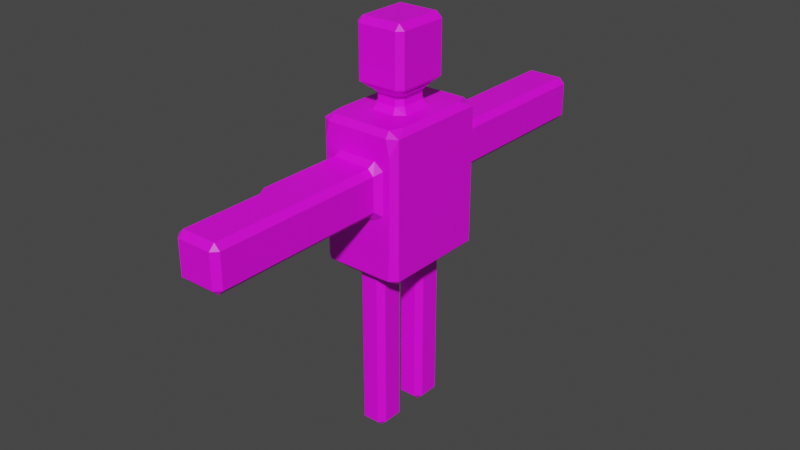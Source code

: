 # Source: robot.blend  (saved by Blender 3.4.6; exported with 4.5.12 LTS)
import bpy
from mathutils import Matrix  # noqa: F401  (used for matrix-valued properties, if any)

bpy.ops.wm.read_factory_settings(use_empty=True)
scene = bpy.context.scene
scene.name = 'Scene'

# ---- collections
col_robot = bpy.data.collections.new('Robot'); scene.collection.children.link(col_robot)

# ---- images (referenced by path relative to the original .blend; pixels are not part of the script)
import os
ASSET_DIR = os.environ.get("B2B_ASSET_DIR", "")  # directory of the original .blend (textures are referenced by path, not embedded)
HERE = os.path.dirname(os.path.abspath(__file__))  # packed textures are extracted next to this script under _unpacked/

def load_image(name, relpath, width, height, colorspace="sRGB"):
    """Load a texture the original file referenced (path relative to the .blend, or extracted next to this script)."""
    p = next((c for c in (os.path.join(HERE, relpath), os.path.join(ASSET_DIR, relpath)) if relpath and os.path.exists(c)), "")
    if p:
        img = bpy.data.images.load(p, check_existing=True)
        img.name = name
    else:  # same state as the original file: an image datablock whose file is absent (Cycles renders it pink)
        img = bpy.data.images.new(name, width, height)
        img.source = "FILE"
        img.filepath = "//" + (relpath or name)
    img.colorspace_settings.name = colorspace
    return img
img_teapot_png_001 = load_image('teapot.png.001', 'teapot.png', 1024, 1024, 'sRGB')
img_a3pal32_png_001 = load_image('a3pal32.png.001', 'a3pal32.png', 1024, 1024, 'sRGB')

# ---- materials (node trees are filled in below, after node groups)
mat_teapot = bpy.data.materials.new('teapot')
mat_teapot.alpha_threshold = 0.0
mat_teapot.use_transparent_shadow = False
mat_teapot.roughness = 0.5
mat_teapot.line_color = (0.0, 0.0, 0.0, 1.0)
mat_a3pal32 = bpy.data.materials.new('a3pal32')
mat_a3pal32.use_transparent_shadow = False

# ---- material node trees
mat_teapot.use_nodes = True; mat_teapot.node_tree.nodes.clear()
_N = mat_teapot.node_tree.nodes; _L = mat_teapot.node_tree.links
n0 = _N.new('ShaderNodeOutputMaterial'); n0.name = 'Material Output'; n0.location = (300, 300)
n1 = _N.new('ShaderNodeBsdfPrincipled'); n1.name = 'Principled BSDF'; n1.location = (10, 300)
n1.distribution = 'GGX'
n1.subsurface_method = 'RANDOM_WALK_SKIN'
n1.inputs[3].default_value = 1.45
n1.inputs[27].default_value = (0.0, 0.0, 0.0, 1.0)
n1.inputs[28].default_value = 1.0
n2 = _N.new('ShaderNodeTexImage'); n2.name = 'Image Texture'; n2.location = (-412, 233)
n2.image = img_teapot_png_001
_L.new(n1.outputs[0], n0.inputs[0])
_L.new(n2.outputs[0], n1.inputs[0])
n0.is_active_output = True
mat_a3pal32.use_nodes = True; mat_a3pal32.node_tree.nodes.clear()
_N = mat_a3pal32.node_tree.nodes; _L = mat_a3pal32.node_tree.links
n0 = _N.new('ShaderNodeBsdfPrincipled'); n0.name = 'Principled BSDF'; n0.location = (10, 300)
n0.distribution = 'GGX'
n0.subsurface_method = 'RANDOM_WALK_SKIN'
n0.inputs[3].default_value = 1.45
n0.inputs[27].default_value = (0.0, 0.0, 0.0, 1.0)
n0.inputs[28].default_value = 1.0
n1 = _N.new('ShaderNodeOutputMaterial'); n1.name = 'Material Output'; n1.location = (300, 300)
n2 = _N.new('ShaderNodeTexImage'); n2.name = 'Image Texture'; n2.location = (-366, 264)
n2.image = img_a3pal32_png_001
_L.new(n0.outputs[0], n1.inputs[0])
_L.new(n2.outputs[0], n0.inputs[0])
n1.is_active_output = True

# ---- world
world_world = bpy.data.worlds.new('World'); scene.world = world_world
world_world.use_nodes = True; world_world.node_tree.nodes.clear()
_N = world_world.node_tree.nodes; _L = world_world.node_tree.links
n0 = _N.new('ShaderNodeOutputWorld'); n0.name = 'World Output'; n0.location = (300, 300)
n1 = _N.new('ShaderNodeBackground'); n1.name = 'Background'; n1.location = (10, 300)
n1.inputs[0].default_value = (0.05088, 0.05088, 0.05088, 1.0)
_L.new(n1.outputs[0], n0.inputs[0])
n0.is_active_output = True
world_world.color = (0.05088, 0.05088, 0.05088)
world_world.use_sun_shadow = False
world_world.sun_shadow_jitter_overblur = 0.0

# ---- meshes
me_cube = bpy.data.meshes.new('Cube')
me_cube.from_pydata([(-0.4039, -1.0, 4.879), (-0.4039, -2.588, 4.879), (0.6288, 1.0, 5.088), (0.5622, 1.0, 5.388), (0.5401, 0.9, 5.488), (0.6288, 0.6747, 5.488), (0.7288, 0.9, 5.388), (0.6288, -1.0, 5.088), (0.7288, -0.9, 5.388), (0.6288, -0.6747, 5.488), (0.5401, -0.9, 5.488), (0.5622, -1.0, 5.388), (-0.6288, 1.0, 5.088), (-0.7288, 0.9, 5.388), (-0.6288, 0.6747, 5.488), (-0.5401, 0.9, 5.488), (-0.5622, 1.0, 5.388), (-0.6288, -1.0, 5.088), (-0.5622, -1.0, 5.388), (-0.5401, -0.9, 5.488), (-0.6288, -0.6747, 5.488), (-0.7288, -0.9, 5.388), (0.3039, 1.1, 4.092), (0.4039, 1.1, 4.192), (0.5039, 1.0, 4.106), (0.3279, 1.0, 3.992), (-0.3039, 1.1, 4.092), (-0.3279, 1.0, 3.992), (-0.5039, 1.0, 4.106), (-0.4039, 1.1, 4.192), (0.4039, 1.1, 4.779), (0.3039, 1.1, 4.879), (0.3439, 1.0, 4.979), (0.5039, 1.0, 4.854), (-0.4039, -1.1, 4.192), (-0.5039, -1.0, 4.106), (-0.3279, -1.0, 3.992), (-0.3039, -1.1, 4.092), (-0.4039, -1.05, 4.879), (-0.3439, -1.0, 4.979), (-0.5039, -1.0, 4.854), (0.4039, -1.1, 4.779), (0.5039, -1.0, 4.854), (0.3439, -1.0, 4.979), (0.3039, -1.1, 4.879), (0.4039, -1.1, 4.192), (0.3039, -1.1, 4.092), (0.3279, -1.0, 3.992), (0.5039, -1.0, 4.106), (-0.4039, 1.1, 4.779), (-0.5039, 1.0, 4.854), (-0.3439, 1.0, 4.979), (-0.3039, 1.1, 4.879), (0.3039, 2.688, 4.092), (0.4039, 2.688, 4.192), (0.4039, 2.488, 4.192), (0.3039, 2.488, 4.092), (-0.3039, 2.688, 4.092), (-0.3039, 2.488, 4.092), (-0.4039, 2.488, 4.192), (-0.4039, 2.688, 4.192), (0.4039, 2.688, 4.779), (0.3039, 2.688, 4.879), (0.3039, 2.488, 4.879), (0.4039, 2.488, 4.779), (-0.4039, -2.688, 4.192), (-0.4039, -2.488, 4.192), (-0.3039, -2.488, 4.092), (-0.3039, -2.688, 4.092), (-0.4039, -2.688, 4.779), (-0.3039, -2.688, 4.879), (-0.4039, -2.538, 4.879), (0.4039, -2.688, 4.779), (0.4039, -2.488, 4.779), (0.3039, -2.488, 4.879), (0.3039, -2.688, 4.879), (0.4039, -2.688, 4.192), (0.3039, -2.688, 4.092), (0.3039, -2.488, 4.092), (0.4039, -2.488, 4.192), (-0.4039, 2.688, 4.779), (-0.4039, 2.488, 4.779), (-0.3039, 2.488, 4.879), (-0.3039, 2.688, 4.879), (0.3039, 4.114, 4.092), (0.3039, 4.214, 4.192), (0.4039, 4.114, 4.192), (-0.3039, 4.114, 4.092), (-0.4039, 4.114, 4.192), (-0.3039, 4.214, 4.192), (0.4039, 4.114, 4.779), (0.3039, 4.214, 4.779), (0.3039, 4.114, 4.879), (-0.4039, -4.114, 4.192), (-0.3039, -4.114, 4.092), (-0.3039, -4.214, 4.192), (-0.4039, -4.114, 4.779), (-0.3039, -4.214, 4.779), (-0.3039, -4.114, 4.879), (0.4039, -4.114, 4.779), (0.3039, -4.114, 4.879), (0.3039, -4.214, 4.779), (0.4039, -4.114, 4.192), (0.3039, -4.214, 4.192), (0.3039, -4.114, 4.092), (-0.4039, 4.114, 4.779), (-0.3039, 4.114, 4.879), (-0.3039, 4.214, 4.779), (-0.6288, 0.8406, 2.92), (-0.7288, 0.9, 3.02), (-0.6288, 1.0, 3.655), (-0.5974, 1.0, 3.02), (-0.2921, 0.9, 2.92), (-0.6288, -0.8406, 2.92), (-0.2921, -0.9, 2.92), (-0.5974, -1.0, 3.02), (-0.6288, -1.0, 3.655), (-0.7288, -0.9, 3.02), (0.2921, 0.9, 2.92), (0.5974, 1.0, 3.02), (0.6288, 1.0, 3.655), (0.7288, 0.9, 3.02), (0.6288, 0.8406, 2.92), (0.6288, -1.0, 3.655), (0.5974, -1.0, 3.02), (0.2921, -0.9, 2.92), (0.6288, -0.8406, 2.92), (0.7288, -0.9, 3.02), (-0.3483, 0.7051, 2.92), (-0.2254, 0.8678, 2.92), (-0.1483, 0.7678, 2.82), (-0.2483, 0.6678, 2.82), (0.3483, -0.7051, 2.92), (0.2254, -0.8678, 2.92), (0.1483, -0.7678, 2.82), (0.2483, -0.6678, 2.82), (0.1483, 0.7678, 2.82), (0.2254, 0.8678, 2.92), (0.3483, 0.7051, 2.92), (0.2483, 0.6678, 2.82), (-0.3483, -0.7051, 2.92), (-0.2483, -0.6678, 2.82), (-0.1483, -0.7678, 2.82), (-0.2254, -0.8678, 2.92), (0.3483, 0.2118, 2.92), (0.1483, 0.1118, 2.92), (0.1483, 0.2118, 2.82), (0.2483, 0.3118, 2.82), (-0.3483, 0.2118, 2.92), (-0.2483, 0.3118, 2.82), (-0.1483, 0.2118, 2.82), (-0.1483, 0.1118, 2.92), (-0.3483, -0.2145, 2.92), (-0.1483, -0.1145, 2.92), (-0.1483, -0.2145, 2.82), (-0.2483, -0.3145, 2.82), (0.3483, -0.2145, 2.92), (0.2483, -0.3145, 2.82), (0.1483, -0.2145, 2.82), (0.1483, -0.1145, 2.92), (0.1483, 0.7678, 1.38), (0.1483, 0.7678, 1.58), (0.2483, 0.6678, 1.58), (0.2483, 0.6678, 1.38), (-0.1483, 0.7678, 1.38), (-0.2483, 0.6678, 1.38), (-0.2483, 0.6678, 1.58), (-0.1483, 0.7678, 1.58), (-0.1483, -0.7678, 1.38), (-0.1483, -0.7678, 1.58), (-0.2483, -0.6678, 1.58), (-0.2483, -0.6678, 1.38), (0.1483, -0.7678, 1.38), (0.2483, -0.6678, 1.38), (0.2483, -0.6678, 1.58), (0.1483, -0.7678, 1.58), (0.2483, 0.3118, 1.38), (0.2483, 0.3118, 1.58), (0.1483, 0.2118, 1.58), (0.1483, 0.2118, 1.38), (-0.2483, 0.3118, 1.38), (-0.1483, 0.2118, 1.38), (-0.1483, 0.2118, 1.58), (-0.2483, 0.3118, 1.58), (-0.2483, -0.3145, 1.38), (-0.2483, -0.3145, 1.58), (-0.1483, -0.2145, 1.58), (-0.1483, -0.2145, 1.38), (0.2483, -0.3145, 1.38), (0.1483, -0.2145, 1.38), (0.1483, -0.2145, 1.58), (0.2483, -0.3145, 1.58), (0.1483, 0.7678, -0.005182), (0.2483, 0.6678, -0.005182), (0.1483, 0.6678, -0.1052), (-0.1483, 0.7678, -0.005182), (-0.1483, 0.6678, -0.1052), (-0.2483, 0.6678, -0.005182), (-0.1483, -0.7678, -0.005182), (-0.2483, -0.6678, -0.005182), (-0.1483, -0.6678, -0.1052), (0.1483, -0.7678, -0.005182), (0.1483, -0.6678, -0.1052), (0.2483, -0.6678, -0.005182), (0.2483, 0.3118, -0.005182), (0.1483, 0.2118, -0.005182), (0.1483, 0.3118, -0.1052), (-0.2483, 0.3118, -0.005182), (-0.1483, 0.3118, -0.1052), (-0.1483, 0.2118, -0.005182), (-0.2483, -0.3145, -0.005182), (-0.1483, -0.2145, -0.005182), (-0.1483, -0.3145, -0.1052), (0.2483, -0.3145, -0.005182), (0.1483, -0.3145, -0.1052), (0.1483, -0.2145, -0.005182), (0.1643, -0.3157, 5.588), (0.2113, -0.4157, 5.488), (0.3643, -0.2849, 5.488), (0.2643, -0.2157, 5.588), (-0.1643, -0.3157, 5.588), (-0.2643, -0.2157, 5.588), (-0.3643, -0.2849, 5.488), (-0.2113, -0.4157, 5.488), (0.2643, 0.2157, 5.588), (0.3643, 0.2849, 5.488), (0.2113, 0.4157, 5.488), (0.1643, 0.3157, 5.588), (-0.2643, 0.2157, 5.588), (-0.1643, 0.3157, 5.588), (-0.2113, 0.4157, 5.488), (-0.3643, 0.2849, 5.488), (0.2179, -0.4157, 5.845), (0.1643, -0.3157, 5.745), (0.2643, -0.2157, 5.745), (0.3643, -0.279, 5.845), (-0.2179, -0.4157, 5.845), (-0.3643, -0.279, 5.845), (-0.2643, -0.2157, 5.745), (-0.1643, -0.3157, 5.745), (0.3643, 0.279, 5.845), (0.2643, 0.2157, 5.745), (0.1643, 0.3157, 5.745), (0.2179, 0.4157, 5.845), (-0.3643, 0.279, 5.845), (-0.2179, 0.4157, 5.845), (-0.1643, 0.3157, 5.745), (-0.2643, 0.2157, 5.745), (0.3484, -0.5334, 5.945), (0.2329, -0.4334, 5.845), (0.3484, -0.2603, 5.845), (0.4484, -0.4334, 5.945), (-0.3484, -0.5334, 5.945), (-0.4484, -0.4334, 5.945), (-0.3484, -0.2603, 5.845), (-0.2329, -0.4334, 5.845), (0.4484, 0.4334, 5.945), (0.3484, 0.2603, 5.845), (0.2329, 0.4334, 5.845), (0.3484, 0.5334, 5.945), (-0.4484, 0.4334, 5.945), (-0.3484, 0.5334, 5.945), (-0.2329, 0.4334, 5.845), (-0.3484, 0.2603, 5.845), (0.3484, -0.5334, 6.841), (0.4484, -0.4334, 6.841), (0.3484, -0.4334, 6.941), (-0.3484, -0.5334, 6.841), (-0.3484, -0.4334, 6.941), (-0.4484, -0.4334, 6.841), (0.4484, 0.4334, 6.841), (0.3484, 0.5334, 6.841), (0.3484, 0.4334, 6.941), (-0.4484, 0.4334, 6.841), (-0.3484, 0.4334, 6.941), (-0.3484, 0.5334, 6.841)], [], [(11, 18, 39, 43), (9, 5, 225, 218), (14, 20, 222, 231), (4, 15, 230, 226), (30, 23, 55, 64), (38, 34, 66, 71), (119, 111, 27, 25), (44, 38, 71, 74), (110, 12, 50, 28), (19, 10, 217, 223), (121, 6, 8, 127), (117, 21, 13, 109), (22, 26, 58, 56), (83, 62, 92, 106), (75, 70, 98, 100), (38, 71, 1, 0), (53, 57, 87, 84), (29, 49, 81, 59), (115, 124, 47, 36), (52, 31, 63, 82), (37, 46, 78, 67), (148, 152, 140, 113, 108, 128), (103, 101, 97, 95), (68, 77, 104, 94), (61, 54, 86, 90), (69, 65, 93, 96), (76, 72, 99, 102), (89, 107, 91, 85), (60, 80, 105, 88), (143, 133, 125, 114), (126, 132, 156, 144, 138, 122), (118, 137, 129, 112), (154, 158, 190, 186), (130, 136, 161, 167), (164, 160, 192, 195), (163, 176, 204, 193), (180, 165, 197, 207), (149, 131, 166, 183), (134, 142, 169, 175), (141, 155, 185, 170), (139, 147, 177, 162), (151, 145, 159, 153), (157, 135, 174, 191), (214, 202, 200, 212), (220, 216, 233, 239), (196, 194, 206, 208), (188, 173, 203, 213), (172, 168, 198, 201), (171, 184, 210, 199), (179, 181, 209, 205), (187, 189, 215, 211), (236, 232, 249, 255), (17, 116, 35, 40), (123, 7, 42, 48), (16, 3, 32, 51), (243, 245, 262, 258), (228, 221, 238, 247), (227, 229, 246, 242), (219, 224, 241, 234), (272, 274, 268, 266), (235, 240, 257, 250), (252, 248, 264, 267), (244, 237, 254, 263), (260, 253, 269, 273), (259, 261, 275, 271), (251, 256, 270, 265), (146, 150, 182, 178), (45, 41, 73, 79), (2, 3, 4, 5, 6), (7, 8, 9, 10, 11), (12, 13, 14, 15, 16), (17, 18, 19, 20, 21), (22, 23, 24, 25), (26, 27, 28, 29), (30, 31, 32, 33), (34, 35, 36, 37), (38, 39, 40), (41, 42, 43, 44), (45, 46, 47, 48), (49, 50, 51, 52), (53, 54, 55, 56), (57, 58, 59, 60), (61, 62, 63, 64), (65, 66, 67, 68), (69, 70, 71), (72, 73, 74, 75), (76, 77, 78, 79), (80, 81, 82, 83), (84, 85, 86), (87, 88, 89), (90, 91, 92), (93, 94, 95), (96, 97, 98), (99, 100, 101), (102, 103, 104), (105, 106, 107), (108, 109, 110, 111, 112), (113, 114, 115, 116, 117), (118, 119, 120, 121, 122), (123, 124, 125, 126, 127), (128, 129, 130, 131), (132, 133, 134, 135), (136, 137, 138, 139), (140, 141, 142, 143), (144, 145, 146, 147), (148, 149, 150, 151), (152, 153, 154, 155), (156, 157, 158, 159), (160, 161, 162, 163), (164, 165, 166, 167), (168, 169, 170, 171), (172, 173, 174, 175), (176, 177, 178, 179), (180, 181, 182, 183), (184, 185, 186, 187), (188, 189, 190, 191), (192, 193, 194), (195, 196, 197), (198, 199, 200), (201, 202, 203), (204, 205, 206), (207, 208, 209), (210, 211, 212), (213, 214, 215), (216, 217, 218, 219), (220, 221, 222, 223), (224, 225, 226, 227), (228, 229, 230, 231), (232, 233, 234, 235), (236, 237, 238, 239), (240, 241, 242, 243), (244, 245, 246, 247), (248, 249, 250, 251), (252, 253, 254, 255), (256, 257, 258, 259), (260, 261, 262, 263), (264, 265, 266), (267, 268, 269), (270, 271, 272), (273, 274, 275), (108, 113, 117, 109), (118, 112, 111, 119), (6, 121, 120, 2), (116, 17, 21, 117), (7, 123, 127, 8), (12, 110, 109, 13), (10, 19, 18, 11), (5, 9, 8, 6), (114, 125, 124, 115), (20, 14, 13, 21), (15, 4, 3, 16), (126, 122, 121, 127), (25, 27, 26, 22), (33, 24, 23, 30), (34, 38, 40, 35), (41, 45, 48, 42), (49, 29, 28, 50), (43, 39, 38, 44), (36, 47, 46, 37), (51, 32, 31, 52), (110, 28, 27, 111), (24, 120, 119, 25), (2, 33, 32, 3), (50, 12, 16, 51), (123, 48, 47, 124), (35, 116, 115, 36), (17, 40, 39, 18), (42, 7, 11, 43), (56, 58, 57, 53), (64, 55, 54, 61), (65, 69, 71, 66), (72, 76, 79, 73), (80, 60, 59, 81), (74, 71, 70, 75), (67, 78, 77, 68), (82, 63, 62, 83), (29, 59, 58, 26), (55, 23, 22, 56), (30, 64, 63, 31), (81, 49, 52, 82), (73, 41, 44, 74), (78, 46, 45, 79), (66, 34, 37, 67), (84, 87, 89, 85), (90, 86, 85, 91), (95, 97, 96, 93), (101, 103, 102, 99), (107, 89, 88, 105), (100, 98, 97, 101), (94, 104, 103, 95), (106, 92, 91, 107), (76, 102, 104, 77), (93, 65, 68, 94), (83, 106, 105, 80), (87, 57, 60, 88), (98, 70, 69, 96), (86, 54, 53, 84), (61, 90, 92, 62), (99, 72, 75, 100), (113, 140, 143, 114), (112, 129, 128, 108), (132, 126, 125, 133), (136, 130, 129, 137), (142, 134, 133, 143), (122, 138, 137, 118), (138, 144, 147, 139), (131, 149, 148, 128), (145, 151, 150, 146), (155, 141, 140, 152), (156, 132, 135, 157), (158, 154, 153, 159), (160, 164, 167, 161), (168, 172, 175, 169), (162, 177, 176, 163), (165, 180, 183, 166), (178, 182, 181, 179), (184, 171, 170, 185), (191, 174, 173, 188), (189, 187, 186, 190), (157, 191, 190, 158), (185, 155, 154, 186), (149, 183, 182, 150), (177, 147, 146, 178), (139, 162, 161, 136), (166, 131, 130, 167), (134, 175, 174, 135), (169, 142, 141, 170), (194, 196, 195, 192), (200, 202, 201, 198), (193, 204, 206, 194), (196, 208, 207, 197), (205, 209, 208, 206), (212, 200, 199, 210), (213, 203, 202, 214), (214, 212, 211, 215), (179, 205, 204, 176), (192, 160, 163, 193), (197, 165, 164, 195), (188, 213, 215, 189), (210, 184, 187, 211), (198, 168, 171, 199), (209, 181, 180, 207), (203, 173, 172, 201), (216, 220, 223, 217), (224, 219, 218, 225), (221, 228, 231, 222), (229, 227, 226, 230), (9, 218, 217, 10), (222, 20, 19, 223), (230, 15, 14, 231), (4, 226, 225, 5), (232, 236, 239, 233), (240, 235, 234, 241), (237, 244, 247, 238), (245, 243, 242, 246), (228, 247, 246, 229), (241, 224, 227, 242), (233, 216, 219, 234), (220, 239, 238, 221), (248, 252, 255, 249), (256, 251, 250, 257), (253, 260, 263, 254), (261, 259, 258, 262), (236, 255, 254, 237), (262, 245, 244, 263), (235, 250, 249, 232), (257, 240, 243, 258), (266, 268, 267, 264), (272, 266, 265, 270), (268, 274, 273, 269), (274, 272, 271, 275), (260, 273, 275, 261), (270, 256, 259, 271), (264, 248, 251, 265), (252, 267, 269, 253), (144, 156, 159, 145), (152, 148, 151, 153), (2, 120, 24, 33)])
me_cube.polygons.foreach_set('material_index', [0, 0, 0, 0, 1, 1, 0, 1, 0, 0, 0, 0, 1, 1, 1, 1, 1, 1, 0, 1, 1, 0, 1, 1, 1, 1, 1, 1, 1, 0, 0, 0, 0, 0, 0, 0, 0, 0, 0, 0, 0, 0, 0, 0, 0, 0, 0, 0, 0, 0, 0, 0, 0, 0, 0, 0, 0, 0, 0, 1, 0, 1, 0, 1, 1, 1, 0, 1, 0, 0, 0, 0, 0, 0, 0, 0, 0, 0, 0, 0, 1, 1, 1, 1, 1, 1, 1, 1, 1, 1, 1, 1, 1, 1, 1, 1, 0, 0, 0, 0, 0, 0, 0, 0, 0, 0, 0, 0, 0, 0, 0, 0, 0, 0, 0, 0, 0, 0, 0, 0, 0, 0, 0, 0, 0, 0, 0, 0, 0, 0, 0, 0, 0, 0, 0, 0, 1, 1, 1, 1, 0, 0, 0, 0, 0, 0, 0, 0, 0, 0, 0, 0, 0, 0, 0, 0, 0, 0, 0, 0, 0, 0, 0, 0, 0, 0, 0, 0, 1, 1, 1, 1, 1, 1, 1, 1, 1, 1, 1, 1, 1, 1, 1, 1, 1, 1, 1, 1, 1, 1, 1, 1, 1, 1, 1, 1, 1, 1, 1, 0, 0, 0, 0, 0, 0, 0, 0, 0, 0, 0, 0, 0, 0, 0, 0, 0, 0, 0, 0, 0, 0, 0, 0, 0, 0, 0, 0, 0, 0, 0, 0, 0, 0, 0, 0, 0, 0, 0, 0, 0, 0, 0, 0, 0, 0, 0, 0, 0, 0, 0, 0, 0, 0, 0, 0, 0, 0, 0, 0, 0, 0, 0, 0, 0, 0, 0, 0, 1, 1, 1, 1, 1, 1, 1, 1, 0, 0, 0])
_uv = me_cube.uv_layers.new(name='UVMap')
_uv.uv.foreach_set('vector', [0.3121, 0.5719, 0.1844, 0.5719, 0.2092, 0.5254, 0.2873, 0.5254, 0.3424, 0.4818, 0.3424, 0.3286, 0.3724, 0.3728, 0.3724, 0.4375, 0.4852, 0.3286, 0.4852, 0.4818, 0.4551, 0.4375, 0.4551, 0.3728, 0.3524, 0.303, 0.4751, 0.303, 0.4378, 0.358, 0.3898, 0.358, 0.409, 0.8723, 0.3424, 0.8723, 0.3424, 0.7146, 0.409, 0.7146, 0.08933, 0.9425, 0.01135, 0.9368, 0.01135, 0.7792, 0.08933, 0.7735, 0.01493, 0.303, 0.1506, 0.303, 0.12, 0.4133, 0.04553, 0.4133, 0.7831, 0.303, 0.8634, 0.2973, 0.8634, 0.4663, 0.7831, 0.4606, 0.1542, 0.3751, 0.1542, 0.5378, 0.14, 0.5112, 0.14, 0.4262, 0.4751, 0.5073, 0.3524, 0.5073, 0.3898, 0.4523, 0.4378, 0.4523, 0.4428, 0.01135, 0.4428, 0.2803, 0.2384, 0.2803, 0.2384, 0.01135, 0.2157, 0.01135, 0.2157, 0.2803, 0.01135, 0.2803, 0.01135, 0.01135, 0.6686, 0.6452, 0.5996, 0.6452, 0.5996, 0.4875, 0.6686, 0.4875, 0.5769, 0.4648, 0.5079, 0.4648, 0.5079, 0.303, 0.5769, 0.303, 0.7831, 0.4833, 0.8521, 0.4833, 0.8521, 0.6452, 0.7831, 0.6452, 0.875, 0.75, 0.875, 0.75, 0.875, 0.75, 0.875, 0.75, 0.6686, 0.4648, 0.5996, 0.4648, 0.5996, 0.303, 0.6686, 0.303, 0.1007, 0.5946, 0.1673, 0.5946, 0.1673, 0.7522, 0.1007, 0.7522, 0.1804, 0.303, 0.3161, 0.303, 0.2855, 0.4133, 0.211, 0.4133, 0.5769, 0.6452, 0.5079, 0.6452, 0.5079, 0.4875, 0.5769, 0.4875, 0.6913, 0.303, 0.7603, 0.303, 0.7603, 0.4606, 0.6913, 0.4606, 0.4974, 0.08949, 0.4974, 0.1379, 0.4974, 0.1936, 0.4655, 0.209, 0.4655, 0.0181, 0.4974, 0.03349, 0.6873, 0.8613, 0.6207, 0.8613, 0.6207, 0.7923, 0.6873, 0.7923, 0.6913, 0.4833, 0.7603, 0.4833, 0.7603, 0.6452, 0.6913, 0.6452, 0.409, 0.6919, 0.3424, 0.6919, 0.3424, 0.53, 0.409, 0.53, 0.07797, 0.7564, 0.01135, 0.7564, 0.01135, 0.5946, 0.07797, 0.5946, 0.19, 0.7749, 0.2566, 0.7749, 0.2566, 0.9368, 0.19, 0.9368, 0.7766, 0.8613, 0.71, 0.8613, 0.71, 0.7923, 0.7766, 0.7923, 0.1007, 0.7749, 0.1673, 0.7749, 0.1673, 0.9368, 0.1007, 0.9368, 0.5113, 0.2121, 0.5625, 0.2121, 0.5701, 0.2157, 0.5038, 0.2157, 0.6083, 0.209, 0.5765, 0.1936, 0.5765, 0.1379, 0.5765, 0.08949, 0.5765, 0.03349, 0.6083, 0.0181, 0.5701, 0.01135, 0.5625, 0.01501, 0.5113, 0.01501, 0.5038, 0.01135, 0.9716, 0.6237, 0.9379, 0.6237, 0.9379, 0.4829, 0.9716, 0.4829, 0.5416, 0.9886, 0.5079, 0.9886, 0.5079, 0.8478, 0.5416, 0.8478, 0.5416, 0.8251, 0.5079, 0.8251, 0.5079, 0.6679, 0.5416, 0.6679, 0.4721, 0.6873, 0.4317, 0.6873, 0.4317, 0.53, 0.4721, 0.53, 0.9152, 0.4602, 0.8748, 0.4602, 0.8748, 0.303, 0.9152, 0.303, 0.9152, 0.6237, 0.8748, 0.6237, 0.8748, 0.4829, 0.9152, 0.4829, 0.598, 0.9886, 0.5643, 0.9886, 0.5643, 0.8478, 0.598, 0.8478, 0.9149, 0.9672, 0.8748, 0.9672, 0.8748, 0.8264, 0.9149, 0.8264, 0.4721, 0.8508, 0.4317, 0.8508, 0.4317, 0.71, 0.4721, 0.71, 0.5201, 0.1008, 0.5538, 0.1008, 0.5538, 0.1265, 0.5201, 0.1265, 0.3195, 0.9153, 0.2793, 0.9153, 0.2793, 0.7745, 0.3195, 0.7745, 0.5556, 0.2384, 0.5556, 0.2786, 0.5219, 0.2786, 0.5219, 0.2384, 0.8718, 0.01135, 0.8718, 0.04866, 0.854, 0.04866, 0.854, 0.01135, 0.4655, 0.2384, 0.4992, 0.2384, 0.4992, 0.2789, 0.4655, 0.2789, 0.3195, 0.7518, 0.2793, 0.7518, 0.2793, 0.5946, 0.3195, 0.5946, 0.598, 0.8251, 0.5643, 0.8251, 0.5643, 0.6679, 0.598, 0.6679, 0.9149, 0.8036, 0.8748, 0.8036, 0.8748, 0.6464, 0.9149, 0.6464, 0.9713, 0.8036, 0.9376, 0.8036, 0.9376, 0.6464, 0.9713, 0.6464, 0.9716, 0.4602, 0.9379, 0.4602, 0.9379, 0.303, 0.9716, 0.303, 0.767, 0.1078, 0.8164, 0.1078, 0.8181, 0.1098, 0.7653, 0.1098, 0.1769, 0.5378, 0.1769, 0.3751, 0.191, 0.4262, 0.191, 0.5112, 0.3197, 0.3751, 0.3197, 0.5378, 0.3055, 0.5112, 0.3055, 0.4262, 0.1466, 0.5719, 0.01892, 0.5719, 0.04371, 0.5254, 0.1218, 0.5254, 0.8164, 0.01336, 0.767, 0.01336, 0.7653, 0.01135, 0.8181, 0.01135, 0.8421, 0.6679, 0.8421, 0.7169, 0.8243, 0.7169, 0.8243, 0.6679, 0.5961, 0.2384, 0.5961, 0.2757, 0.5783, 0.2757, 0.5783, 0.2384, 0.8171, 0.7923, 0.8171, 0.8413, 0.7993, 0.8413, 0.7993, 0.7923, 0.5572, 0.5363, 0.6967, 0.5363, 0.6967, 0.7098, 0.5572, 0.7098, 0.8331, 0.09224, 0.8331, 0.02888, 0.8313, 0.031, 0.8313, 0.09011, 0.7225, 0.6679, 0.8016, 0.6679, 0.8016, 0.7696, 0.7225, 0.7696, 0.7503, 0.02888, 0.7503, 0.09224, 0.7521, 0.09011, 0.7521, 0.031, 0.631, 0.1358, 0.7294, 0.1358, 0.7294, 0.2375, 0.631, 0.2375, 0.6207, 0.6679, 0.6998, 0.6679, 0.6998, 0.7696, 0.6207, 0.7696, 0.3437, 0.317, 0.5172, 0.317, 0.5172, 0.4963, 0.3437, 0.4963, 0.9713, 0.9672, 0.9376, 0.9672, 0.9376, 0.8264, 0.9713, 0.8264, 0.19, 0.5946, 0.2566, 0.5946, 0.2566, 0.7522, 0.19, 0.7522, 0.4542, 0.2462, 0.4542, 0.2803, 0.4428, 0.2916, 0.4172, 0.2916, 0.4428, 0.2916, 0.2271, 0.2462, 0.2384, 0.2803, 0.264, 0.2916, 0.2384, 0.2916, 0.2271, 0.2803, 0.0, 0.2462, 0.01135, 0.2803, 0.03694, 0.2916, 0.01135, 0.2916, 0.0, 0.2803, 0.2271, 0.2462, 0.2271, 0.2803, 0.2157, 0.2916, 0.1901, 0.2916, 0.2157, 0.2916, 0.6686, 0.6452, 0.68, 0.6452, 0.68, 0.6565, 0.6713, 0.6565, 0.5996, 0.6452, 0.5969, 0.6565, 0.5882, 0.6565, 0.5882, 0.6452, 0.4965, 0.6452, 0.5079, 0.6452, 0.5033, 0.6565, 0.4965, 0.6565, 0.2024, 0.4247, 0.202, 0.4232, 0.211, 0.4133, 0.2138, 0.4247, 0.2024, 0.514, 0.1992, 0.52, 0.191, 0.5112, 0.2941, 0.5027, 0.3055, 0.5112, 0.2973, 0.52, 0.2941, 0.514, 0.2941, 0.4247, 0.2828, 0.4247, 0.2855, 0.4133, 0.2945, 0.4232, 0.5882, 0.6452, 0.5882, 0.6565, 0.5814, 0.6565, 0.5769, 0.6452, 0.6686, 0.4762, 0.68, 0.4762, 0.68, 0.4875, 0.6686, 0.4875, 0.5996, 0.4762, 0.5996, 0.4875, 0.5882, 0.4875, 0.5882, 0.4762, 0.4965, 0.4762, 0.5079, 0.4762, 0.5079, 0.4875, 0.4965, 0.4875, 0.68, 0.4833, 0.68, 0.472, 0.6913, 0.472, 0.6913, 0.4833, 0.8634, 0.4833, 0.8521, 0.4833, 0.8634, 0.472, 0.7717, 0.4833, 0.7717, 0.472, 0.7831, 0.472, 0.7831, 0.4833, 0.7717, 0.4833, 0.7603, 0.4833, 0.7603, 0.472, 0.7717, 0.472, 0.5882, 0.4762, 0.5882, 0.4875, 0.5769, 0.4875, 0.5769, 0.4762, 0.6686, 0.303, 0.6686, 0.2916, 0.68, 0.303, 0.5996, 0.303, 0.5882, 0.303, 0.5996, 0.2916, 0.4965, 0.303, 0.5079, 0.2916, 0.5079, 0.303, 0.68, 0.6452, 0.6913, 0.6452, 0.6913, 0.6565, 0.8634, 0.6452, 0.8521, 0.6565, 0.8521, 0.6452, 0.7717, 0.6452, 0.7831, 0.6452, 0.7831, 0.6565, 0.7717, 0.6452, 0.7603, 0.6565, 0.7603, 0.6452, 0.5882, 0.303, 0.5769, 0.303, 0.5769, 0.2916, 0.0181, 0.0, 0.01135, 0.01135, 0.0, 0.08346, 0.0, 0.01135, 0.01135, 0.0, 0.209, 0.0, 0.2157, 0.0, 0.2271, 0.01135, 0.2271, 0.08346, 0.2157, 0.01135, 0.4428, 0.0, 0.4542, 0.01135, 0.4542, 0.08346, 0.4428, 0.01135, 0.4361, 0.0, 0.2271, 0.08346, 0.2271, 0.01135, 0.2384, 0.0, 0.2452, 0.0, 0.2384, 0.01135, 0.4974, 0.03349, 0.5064, 0.02523, 0.5087, 0.02636, 0.5087, 0.03772, 0.5715, 0.2038, 0.5625, 0.2121, 0.5538, 0.2007, 0.5651, 0.2007, 0.5538, 0.02636, 0.5625, 0.01501, 0.5715, 0.02326, 0.5651, 0.02636, 0.4974, 0.1936, 0.5087, 0.1894, 0.5087, 0.2007, 0.5064, 0.2019, 0.5651, 0.08949, 0.5538, 0.1008, 0.5538, 0.08949, 0.5651, 0.08949, 0.4974, 0.08949, 0.5087, 0.07814, 0.5087, 0.08949, 0.5087, 0.1008, 0.4974, 0.1379, 0.5087, 0.1265, 0.5087, 0.1379, 0.5087, 0.1493, 0.5651, 0.1379, 0.5651, 0.1379, 0.5538, 0.1379, 0.5538, 0.1265, 0.5079, 0.8251, 0.5079, 0.8365, 0.4965, 0.8365, 0.4965, 0.8251, 0.5416, 0.8251, 0.5529, 0.8251, 0.5529, 0.8365, 0.5416, 0.8365, 0.9262, 0.8036, 0.9262, 0.815, 0.9149, 0.815, 0.9149, 0.8036, 0.268, 0.7518, 0.2793, 0.7518, 0.2793, 0.7631, 0.268, 0.7631, 0.9826, 0.8036, 0.9826, 0.815, 0.9713, 0.815, 0.9713, 0.8036, 0.9262, 0.8036, 0.9376, 0.8036, 0.9376, 0.815, 0.9262, 0.815, 0.9829, 0.4602, 0.9829, 0.4715, 0.9716, 0.4715, 0.9716, 0.4602, 0.9265, 0.4602, 0.9379, 0.4602, 0.9379, 0.4715, 0.9265, 0.4715, 0.4992, 0.2271, 0.5106, 0.2384, 0.4992, 0.2384, 0.4655, 0.2271, 0.4655, 0.2384, 0.4542, 0.2384, 0.9262, 0.6464, 0.9149, 0.6464, 0.9149, 0.6351, 0.268, 0.5946, 0.2793, 0.5832, 0.2793, 0.5946, 0.5106, 0.2789, 0.4992, 0.2902, 0.4992, 0.2789, 0.4542, 0.2789, 0.4655, 0.2789, 0.4655, 0.2902, 0.9829, 0.303, 0.9716, 0.303, 0.9716, 0.2916, 0.9265, 0.303, 0.9379, 0.2916, 0.9379, 0.303, 0.8171, 0.781, 0.8285, 0.781, 0.8285, 0.7844, 0.8171, 0.7923, 0.8421, 0.7282, 0.8421, 0.7169, 0.8534, 0.7247, 0.8534, 0.7282, 0.5961, 0.2271, 0.6074, 0.2271, 0.6074, 0.2331, 0.5961, 0.2384, 0.5961, 0.2871, 0.5961, 0.2757, 0.6074, 0.2811, 0.6074, 0.2871, 0.8164, 0.1078, 0.8104, 0.0964, 0.8217, 0.0964, 0.8244, 0.09957, 0.7583, 0.1004, 0.7503, 0.09224, 0.7617, 0.08504, 0.7617, 0.0964, 0.5669, 0.2271, 0.5783, 0.2271, 0.5783, 0.2384, 0.5669, 0.2324, 0.5669, 0.2871, 0.5669, 0.2818, 0.5783, 0.2757, 0.5783, 0.2871, 0.8313, 0.1211, 0.8181, 0.1098, 0.8226, 0.09744, 0.837, 0.1145, 0.7455, 0.1155, 0.7408, 0.1098, 0.7521, 0.09011, 0.7566, 0.1024, 0.837, 0.006619, 0.8226, 0.02367, 0.8181, 0.01135, 0.8313, 0.0, 0.7408, 0.01135, 0.7455, 0.005598, 0.7566, 0.01869, 0.7521, 0.031, 0.7521, 0.2455, 0.7408, 0.2342, 0.7521, 0.2342, 0.8313, 0.2455, 0.8313, 0.2342, 0.8426, 0.2342, 0.7408, 0.1358, 0.7521, 0.1244, 0.7521, 0.1358, 0.8426, 0.1358, 0.8313, 0.1358, 0.8313, 0.1244, 0.0181, 0.0, 0.209, 0.0, 0.2157, 0.01135, 0.01135, 0.01135, 0.5701, 0.01135, 0.5038, 0.01135, 0.4691, 0.0, 0.6047, 0.0, 0.4428, 0.2803, 0.4428, 0.01135, 0.4542, 0.08346, 0.4542, 0.2462, 0.2271, 0.08346, 0.2271, 0.2462, 0.2157, 0.2803, 0.2157, 0.01135, 0.2271, 0.2462, 0.2271, 0.08346, 0.2384, 0.01135, 0.2384, 0.2803, 0.0, 0.2462, 0.0, 0.08346, 0.01135, 0.01135, 0.01135, 0.2803, 0.3096, 0.5832, 0.1869, 0.5832, 0.1844, 0.5719, 0.3121, 0.5719, 0.4172, 0.2916, 0.264, 0.2916, 0.2384, 0.2803, 0.4428, 0.2803, 0.2151, 0.2916, 0.2814, 0.2916, 0.3161, 0.303, 0.1804, 0.303, 0.1901, 0.2916, 0.03694, 0.2916, 0.01135, 0.2803, 0.2157, 0.2803, 0.1441, 0.5832, 0.02143, 0.5832, 0.01892, 0.5719, 0.1466, 0.5719, 0.2452, 0.0, 0.4361, 0.0, 0.4428, 0.01135, 0.2384, 0.01135, 0.6713, 0.6565, 0.5969, 0.6565, 0.5996, 0.6452, 0.6686, 0.6452, 0.4175, 0.8836, 0.3326, 0.8836, 0.3424, 0.8723, 0.409, 0.8723, 0.2024, 0.436, 0.2024, 0.514, 0.191, 0.5112, 0.191, 0.4262, 0.2941, 0.5027, 0.2941, 0.436, 0.3055, 0.4262, 0.3055, 0.5112, 0.1673, 0.5946, 0.1007, 0.5946, 0.09087, 0.5832, 0.1758, 0.5832, 0.2873, 0.5254, 0.2092, 0.5254, 0.2024, 0.514, 0.2828, 0.514, 0.211, 0.4133, 0.2855, 0.4133, 0.2828, 0.4247, 0.2138, 0.4247, 0.5814, 0.6565, 0.5033, 0.6565, 0.5079, 0.6452, 0.5769, 0.6452, 0.1542, 0.3751, 0.14, 0.4262, 0.12, 0.4133, 0.1506, 0.303, 0.02554, 0.4262, 0.01135, 0.3751, 0.01493, 0.303, 0.04553, 0.4133, 0.01135, 0.5378, 0.02554, 0.5112, 0.04371, 0.5254, 0.01892, 0.5719, 0.14, 0.5112, 0.1542, 0.5378, 0.1466, 0.5719, 0.1218, 0.5254, 0.3197, 0.3751, 0.3055, 0.4262, 0.2855, 0.4133, 0.3161, 0.303, 0.191, 0.4262, 0.1769, 0.3751, 0.1804, 0.303, 0.211, 0.4133, 0.1769, 0.5378, 0.191, 0.5112, 0.2092, 0.5254, 0.1844, 0.5719, 0.3055, 0.5112, 0.3197, 0.5378, 0.3121, 0.5719, 0.2873, 0.5254, 0.6686, 0.4875, 0.5996, 0.4875, 0.5996, 0.4648, 0.6686, 0.4648, 0.409, 0.7146, 0.3424, 0.7146, 0.3424, 0.6919, 0.409, 0.6919, 0.01135, 0.7564, 0.07797, 0.7564, 0.08933, 0.7735, 0.01135, 0.7792, 0.2566, 0.7749, 0.19, 0.7749, 0.19, 0.7522, 0.2566, 0.7522, 0.1673, 0.7749, 0.1007, 0.7749, 0.1007, 0.7522, 0.1673, 0.7522, 0.7831, 0.4606, 0.8634, 0.4663, 0.8521, 0.4833, 0.7831, 0.4833, 0.6913, 0.4606, 0.7603, 0.4606, 0.7603, 0.4833, 0.6913, 0.4833, 0.5769, 0.4875, 0.5079, 0.4875, 0.5079, 0.4648, 0.5769, 0.4648, 0.5882, 0.6452, 0.5882, 0.4875, 0.5996, 0.4875, 0.5996, 0.6452, 0.68, 0.4875, 0.68, 0.6452, 0.6686, 0.6452, 0.6686, 0.4875, 0.4965, 0.6452, 0.4965, 0.4875, 0.5079, 0.4875, 0.5079, 0.6452, 0.5882, 0.4875, 0.5882, 0.6452, 0.5769, 0.6452, 0.5769, 0.4875, 0.7717, 0.4606, 0.7717, 0.303, 0.7831, 0.303, 0.7831, 0.4606, 0.7603, 0.4606, 0.7603, 0.303, 0.7717, 0.303, 0.7717, 0.4606, 0.68, 0.4606, 0.68, 0.303, 0.6913, 0.303, 0.6913, 0.4606, 0.6686, 0.303, 0.5996, 0.303, 0.5996, 0.2916, 0.6686, 0.2916, 0.409, 0.53, 0.3424, 0.53, 0.3424, 0.5187, 0.409, 0.5187, 0.01135, 0.5832, 0.07797, 0.5832, 0.07797, 0.5946, 0.01135, 0.5946, 0.2566, 0.9481, 0.19, 0.9481, 0.19, 0.9368, 0.2566, 0.9368, 0.1673, 0.9481, 0.1007, 0.9481, 0.1007, 0.9368, 0.1673, 0.9368, 0.7831, 0.6452, 0.8521, 0.6452, 0.8521, 0.6565, 0.7831, 0.6565, 0.6913, 0.6452, 0.7603, 0.6452, 0.7603, 0.6565, 0.6913, 0.6565, 0.5769, 0.303, 0.5079, 0.303, 0.5079, 0.2916, 0.5769, 0.2916, 0.7717, 0.4833, 0.7717, 0.6452, 0.7603, 0.6452, 0.7603, 0.4833, 0.68, 0.6452, 0.68, 0.4833, 0.6913, 0.4833, 0.6913, 0.6452, 0.5769, 0.4648, 0.5769, 0.303, 0.5882, 0.303, 0.5882, 0.4648, 0.5996, 0.303, 0.5996, 0.4648, 0.5882, 0.4648, 0.5882, 0.303, 0.8521, 0.6452, 0.8521, 0.4833, 0.8634, 0.4833, 0.8634, 0.6452, 0.68, 0.303, 0.68, 0.4648, 0.6686, 0.4648, 0.6686, 0.303, 0.4965, 0.4648, 0.4965, 0.303, 0.5079, 0.303, 0.5079, 0.4648, 0.7717, 0.6452, 0.7717, 0.4833, 0.7831, 0.4833, 0.7831, 0.6452, 0.4655, 0.209, 0.4974, 0.1936, 0.5113, 0.2121, 0.5038, 0.2157, 0.5038, 0.01135, 0.5113, 0.01501, 0.4974, 0.03349, 0.4655, 0.0181, 0.5765, 0.1936, 0.6083, 0.209, 0.5701, 0.2157, 0.5625, 0.2121, 0.5538, 0.02636, 0.5201, 0.02636, 0.5113, 0.01501, 0.5625, 0.01501, 0.5201, 0.2007, 0.5538, 0.2007, 0.5625, 0.2121, 0.5113, 0.2121, 0.6083, 0.0181, 0.5765, 0.03349, 0.5625, 0.01501, 0.5701, 0.01135, 0.5765, 0.03349, 0.5765, 0.08949, 0.5651, 0.07814, 0.5651, 0.03772, 0.5087, 0.03772, 0.5087, 0.07814, 0.4974, 0.08949, 0.4974, 0.03349, 0.5538, 0.1008, 0.5201, 0.1008, 0.5201, 0.08949, 0.5538, 0.08949, 0.5087, 0.1493, 0.5087, 0.1894, 0.4974, 0.1936, 0.4974, 0.1379, 0.5765, 0.1379, 0.5765, 0.1936, 0.5651, 0.1894, 0.5651, 0.1493, 0.5538, 0.1379, 0.5201, 0.1379, 0.5201, 0.1265, 0.5538, 0.1265, 0.5079, 0.8251, 0.5416, 0.8251, 0.5416, 0.8478, 0.5079, 0.8478, 0.5643, 0.8251, 0.598, 0.8251, 0.598, 0.8478, 0.5643, 0.8478, 0.4721, 0.71, 0.4317, 0.71, 0.4317, 0.6873, 0.4721, 0.6873, 0.8748, 0.4602, 0.9152, 0.4602, 0.9152, 0.4829, 0.8748, 0.4829, 0.9713, 0.8264, 0.9376, 0.8264, 0.9376, 0.8036, 0.9713, 0.8036, 0.8748, 0.8036, 0.9149, 0.8036, 0.9149, 0.8264, 0.8748, 0.8264, 0.3195, 0.7745, 0.2793, 0.7745, 0.2793, 0.7518, 0.3195, 0.7518, 0.9379, 0.4602, 0.9716, 0.4602, 0.9716, 0.4829, 0.9379, 0.4829, 0.9265, 0.6237, 0.9265, 0.4829, 0.9379, 0.4829, 0.9379, 0.6237, 0.9829, 0.4829, 0.9829, 0.6237, 0.9716, 0.6237, 0.9716, 0.4829, 0.9262, 0.9672, 0.9262, 0.8264, 0.9376, 0.8264, 0.9376, 0.9672, 0.9826, 0.8264, 0.9826, 0.9672, 0.9713, 0.9672, 0.9713, 0.8264, 0.4965, 0.9886, 0.4965, 0.8478, 0.5079, 0.8478, 0.5079, 0.9886, 0.5529, 0.8478, 0.5529, 0.9886, 0.5416, 0.9886, 0.5416, 0.8478, 0.268, 0.9153, 0.268, 0.7745, 0.2793, 0.7745, 0.2793, 0.9153, 0.9262, 0.8264, 0.9262, 0.9672, 0.9149, 0.9672, 0.9149, 0.8264, 0.4992, 0.2384, 0.4655, 0.2384, 0.4655, 0.2271, 0.4992, 0.2271, 0.5643, 0.6565, 0.598, 0.6565, 0.598, 0.6679, 0.5643, 0.6679, 0.5106, 0.2384, 0.5106, 0.2789, 0.4992, 0.2789, 0.4992, 0.2384, 0.4655, 0.2384, 0.4655, 0.2789, 0.4542, 0.2789, 0.4542, 0.2384, 0.4992, 0.2902, 0.4655, 0.2902, 0.4655, 0.2789, 0.4992, 0.2789, 0.8748, 0.6351, 0.9149, 0.6351, 0.9149, 0.6464, 0.8748, 0.6464, 0.3195, 0.5946, 0.2793, 0.5946, 0.2793, 0.5832, 0.3195, 0.5832, 0.9379, 0.2916, 0.9716, 0.2916, 0.9716, 0.303, 0.9379, 0.303, 0.9713, 0.8036, 0.9713, 0.6464, 0.9826, 0.6464, 0.9826, 0.8036, 0.5079, 0.6679, 0.5079, 0.8251, 0.4965, 0.8251, 0.4965, 0.6679, 0.5529, 0.6679, 0.5529, 0.8251, 0.5416, 0.8251, 0.5416, 0.6679, 0.9265, 0.4602, 0.9265, 0.303, 0.9379, 0.303, 0.9379, 0.4602, 0.9829, 0.303, 0.9829, 0.4602, 0.9716, 0.4602, 0.9716, 0.303, 0.9262, 0.6464, 0.9262, 0.8036, 0.9149, 0.8036, 0.9149, 0.6464, 0.9376, 0.6464, 0.9376, 0.8036, 0.9262, 0.8036, 0.9262, 0.6464, 0.2793, 0.5946, 0.2793, 0.7518, 0.268, 0.7518, 0.268, 0.5946, 0.8718, 0.04866, 0.8718, 0.01135, 0.8831, 0.006015, 0.8831, 0.054, 0.8171, 0.8413, 0.8171, 0.7923, 0.8285, 0.7844, 0.8285, 0.8492, 0.8421, 0.7169, 0.8421, 0.6679, 0.8534, 0.66, 0.8534, 0.7247, 0.5961, 0.2757, 0.5961, 0.2384, 0.6074, 0.2331, 0.6074, 0.2811, 0.3424, 0.4818, 0.3724, 0.4375, 0.3898, 0.4523, 0.3524, 0.5073, 0.4551, 0.4375, 0.4852, 0.4818, 0.4751, 0.5073, 0.4378, 0.4523, 0.4378, 0.358, 0.4751, 0.303, 0.4852, 0.3286, 0.4551, 0.3728, 0.3524, 0.303, 0.3898, 0.358, 0.3724, 0.3728, 0.3424, 0.3286, 0.8164, 0.1078, 0.767, 0.1078, 0.7731, 0.0964, 0.8104, 0.0964, 0.8331, 0.02888, 0.8331, 0.09224, 0.8217, 0.08504, 0.8217, 0.03607, 0.7503, 0.09224, 0.7503, 0.02888, 0.7617, 0.03607, 0.7617, 0.08504, 0.5669, 0.2818, 0.5669, 0.2324, 0.5783, 0.2384, 0.5783, 0.2757, 0.5961, 0.2871, 0.5783, 0.2871, 0.5783, 0.2757, 0.5961, 0.2757, 0.5783, 0.2271, 0.5961, 0.2271, 0.5961, 0.2384, 0.5783, 0.2384, 0.7993, 0.781, 0.8171, 0.781, 0.8171, 0.7923, 0.7993, 0.7923, 0.8421, 0.7282, 0.8243, 0.7282, 0.8243, 0.7169, 0.8421, 0.7169, 0.8313, 0.1211, 0.7521, 0.1211, 0.7653, 0.1098, 0.8181, 0.1098, 0.8426, 0.01135, 0.8426, 0.1098, 0.8313, 0.09011, 0.8313, 0.031, 0.7408, 0.1098, 0.7408, 0.01135, 0.7521, 0.031, 0.7521, 0.09011, 0.7521, 0.0, 0.8313, 0.0, 0.8181, 0.01135, 0.7653, 0.01135, 0.767, 0.1078, 0.7653, 0.1098, 0.7521, 0.09011, 0.7503, 0.09224, 0.7653, 0.01135, 0.767, 0.01336, 0.7503, 0.02888, 0.7521, 0.031, 0.8331, 0.09224, 0.8313, 0.09011, 0.8181, 0.1098, 0.8164, 0.1078, 0.8313, 0.031, 0.8331, 0.02888, 0.8164, 0.01336, 0.8181, 0.01135, 0.7521, 0.2342, 0.8313, 0.2342, 0.8313, 0.2455, 0.7521, 0.2455, 0.5572, 0.5363, 0.5572, 0.7098, 0.5372, 0.7098, 0.5372, 0.5363, 0.8313, 0.2342, 0.8313, 0.1358, 0.8426, 0.1358, 0.8426, 0.2342, 0.8313, 0.1358, 0.7521, 0.1358, 0.7521, 0.1244, 0.8313, 0.1244, 0.7111, 0.6679, 0.7111, 0.7696, 0.6998, 0.7696, 0.6998, 0.6679, 0.6093, 0.7696, 0.6093, 0.6679, 0.6207, 0.6679, 0.6207, 0.7696, 0.6197, 0.1131, 0.6197, 0.01135, 0.631, 0.01135, 0.631, 0.1131, 0.7408, 0.1358, 0.7408, 0.2375, 0.7294, 0.2375, 0.7294, 0.1358, 0.5765, 0.08949, 0.5765, 0.1379, 0.5538, 0.1265, 0.5538, 0.1008, 0.4974, 0.1379, 0.4974, 0.08949, 0.5201, 0.1008, 0.5201, 0.1265, 0.01135, 0.5378, 0.01135, 0.3751, 0.02554, 0.4262, 0.02554, 0.5112])
_ca = me_cube.color_attributes.new('Col', 'BYTE_COLOR', 'CORNER')
_ca.data.foreach_set('color', [1.0, 1.0, 1.0, 1.0, 1.0, 1.0, 1.0, 1.0, 1.0, 1.0, 1.0, 1.0, 1.0, 1.0, 1.0, 1.0, 1.0, 1.0, 1.0, 1.0, 1.0, 1.0, 1.0, 1.0, 1.0, 1.0, 1.0, 1.0, 1.0, 1.0, 1.0, 1.0, 1.0, 1.0, 1.0, 1.0, 1.0, 1.0, 1.0, 1.0, 1.0, 1.0, 1.0, 1.0, 1.0, 1.0, 1.0, 1.0, 1.0, 1.0, 1.0, 1.0, 1.0, 1.0, 1.0, 1.0, 1.0, 1.0, 1.0, 1.0, 1.0, 1.0, 1.0, 1.0, 1.0, 1.0, 1.0, 1.0, 1.0, 1.0, 1.0, 1.0, 1.0, 1.0, 1.0, 1.0, 1.0, 1.0, 1.0, 1.0, 1.0, 1.0, 1.0, 1.0, 1.0, 1.0, 1.0, 1.0, 1.0, 1.0, 1.0, 1.0, 1.0, 1.0, 1.0, 1.0, 1.0, 1.0, 1.0, 1.0, 1.0, 1.0, 1.0, 1.0, 1.0, 1.0, 1.0, 1.0, 1.0, 1.0, 1.0, 1.0, 1.0, 1.0, 1.0, 1.0, 1.0, 1.0, 1.0, 1.0, 1.0, 1.0, 1.0, 1.0, 1.0, 1.0, 1.0, 1.0, 1.0, 1.0, 1.0, 1.0, 1.0, 1.0, 1.0, 1.0, 1.0, 1.0, 1.0, 1.0, 1.0, 1.0, 1.0, 1.0, 1.0, 1.0, 1.0, 1.0, 1.0, 1.0, 1.0, 1.0, 1.0, 1.0, 1.0, 1.0, 1.0, 1.0, 1.0, 1.0, 1.0, 1.0, 1.0, 1.0, 1.0, 1.0, 1.0, 1.0, 1.0, 1.0, 1.0, 1.0, 1.0, 1.0, 1.0, 1.0, 1.0, 1.0, 1.0, 1.0, 1.0, 1.0, 1.0, 1.0, 1.0, 1.0, 1.0, 1.0, 1.0, 1.0, 1.0, 1.0, 1.0, 1.0, 1.0, 1.0, 1.0, 1.0, 1.0, 1.0, 1.0, 1.0, 1.0, 1.0, 1.0, 1.0, 1.0, 1.0, 1.0, 1.0, 1.0, 1.0, 1.0, 1.0, 1.0, 1.0, 1.0, 1.0, 1.0, 1.0, 1.0, 1.0, 1.0, 1.0, 1.0, 1.0, 1.0, 1.0, 1.0, 1.0, 1.0, 1.0, 1.0, 1.0, 1.0, 1.0, 1.0, 1.0, 1.0, 1.0, 1.0, 1.0, 1.0, 1.0, 1.0, 1.0, 1.0, 1.0, 1.0, 1.0, 1.0, 1.0, 1.0, 1.0, 1.0, 1.0, 1.0, 1.0, 1.0, 1.0, 1.0, 1.0, 1.0, 1.0, 1.0, 1.0, 1.0, 1.0, 1.0, 1.0, 1.0, 1.0, 1.0, 1.0, 1.0, 1.0, 1.0, 1.0, 1.0, 1.0, 1.0, 1.0, 1.0, 1.0, 1.0, 1.0, 1.0, 1.0, 1.0, 1.0, 1.0, 1.0, 1.0, 1.0, 1.0, 1.0, 1.0, 1.0, 1.0, 1.0, 1.0, 1.0, 1.0, 1.0, 1.0, 1.0, 1.0, 1.0, 1.0, 1.0, 1.0, 1.0, 1.0, 1.0, 1.0, 1.0, 1.0, 1.0, 1.0, 1.0, 1.0, 1.0, 1.0, 1.0, 1.0, 1.0, 1.0, 1.0, 1.0, 1.0, 1.0, 1.0, 1.0, 1.0, 1.0, 1.0, 1.0, 1.0, 1.0, 1.0, 1.0, 1.0, 1.0, 1.0, 1.0, 1.0, 1.0, 1.0, 1.0, 1.0, 1.0, 1.0, 1.0, 1.0, 1.0, 1.0, 1.0, 1.0, 1.0, 1.0, 1.0, 1.0, 1.0, 1.0, 1.0, 1.0, 1.0, 1.0, 1.0, 1.0, 1.0, 1.0, 1.0, 1.0, 1.0, 1.0, 1.0, 1.0, 1.0, 1.0, 1.0, 1.0, 1.0, 1.0, 1.0, 1.0, 1.0, 1.0, 1.0, 1.0, 1.0, 1.0, 1.0, 1.0, 1.0, 1.0, 1.0, 1.0, 1.0, 1.0, 1.0, 1.0, 1.0, 1.0, 1.0, 1.0, 1.0, 1.0, 1.0, 1.0, 1.0, 1.0, 1.0, 1.0, 1.0, 1.0, 1.0, 1.0, 1.0, 1.0, 1.0, 1.0, 1.0, 1.0, 1.0, 1.0, 1.0, 1.0, 1.0, 1.0, 1.0, 1.0, 1.0, 1.0, 1.0, 1.0, 1.0, 1.0, 1.0, 1.0, 1.0, 1.0, 1.0, 1.0, 1.0, 1.0, 1.0, 1.0, 1.0, 1.0, 1.0, 1.0, 1.0, 1.0, 1.0, 1.0, 1.0, 1.0, 1.0, 1.0, 1.0, 1.0, 1.0, 1.0, 1.0, 1.0, 1.0, 1.0, 1.0, 1.0, 1.0, 1.0, 1.0, 1.0, 1.0, 1.0, 1.0, 1.0, 1.0, 1.0, 1.0, 1.0, 1.0, 1.0, 1.0, 1.0, 1.0, 1.0, 1.0, 1.0, 1.0, 1.0, 1.0, 1.0, 1.0, 1.0, 1.0, 1.0, 1.0, 1.0, 1.0, 1.0, 1.0, 1.0, 1.0, 1.0, 1.0, 1.0, 1.0, 1.0, 1.0, 1.0, 1.0, 1.0, 1.0, 1.0, 1.0, 1.0, 1.0, 1.0, 1.0, 1.0, 1.0, 1.0, 1.0, 1.0, 1.0, 1.0, 1.0, 1.0, 1.0, 1.0, 1.0, 1.0, 1.0, 1.0, 1.0, 1.0, 1.0, 1.0, 1.0, 1.0, 1.0, 1.0, 1.0, 1.0, 1.0, 1.0, 1.0, 1.0, 1.0, 1.0, 1.0, 1.0, 1.0, 1.0, 1.0, 1.0, 1.0, 1.0, 1.0, 1.0, 1.0, 1.0, 1.0, 1.0, 1.0, 1.0, 1.0, 1.0, 1.0, 1.0, 1.0, 1.0, 1.0, 1.0, 1.0, 1.0, 1.0, 1.0, 1.0, 1.0, 1.0, 1.0, 1.0, 1.0, 1.0, 1.0, 1.0, 1.0, 1.0, 1.0, 1.0, 1.0, 1.0, 1.0, 1.0, 1.0, 1.0, 1.0, 1.0, 1.0, 1.0, 1.0, 1.0, 1.0, 1.0, 1.0, 1.0, 1.0, 1.0, 1.0, 1.0, 1.0, 1.0, 1.0, 1.0, 1.0, 1.0, 1.0, 1.0, 1.0, 1.0, 1.0, 1.0, 1.0, 1.0, 1.0, 1.0, 1.0, 1.0, 1.0, 1.0, 1.0, 1.0, 1.0, 1.0, 1.0, 1.0, 1.0, 1.0, 1.0, 1.0, 1.0, 1.0, 1.0, 1.0, 1.0, 1.0, 1.0, 1.0, 1.0, 1.0, 1.0, 1.0, 1.0, 1.0, 1.0, 1.0, 1.0, 1.0, 1.0, 1.0, 1.0, 1.0, 1.0, 1.0, 1.0, 1.0, 1.0, 1.0, 1.0, 1.0, 1.0, 1.0, 1.0, 1.0, 1.0, 1.0, 1.0, 1.0, 1.0, 1.0, 1.0, 1.0, 1.0, 1.0, 1.0, 1.0, 1.0, 1.0, 1.0, 1.0, 1.0, 1.0, 1.0, 1.0, 1.0, 1.0, 1.0, 1.0, 1.0, 1.0, 1.0, 1.0, 1.0, 1.0, 1.0, 1.0, 1.0, 1.0, 1.0, 1.0, 1.0, 1.0, 1.0, 1.0, 1.0, 1.0, 1.0, 1.0, 1.0, 1.0, 1.0, 1.0, 1.0, 1.0, 1.0, 1.0, 1.0, 1.0, 1.0, 1.0, 1.0, 1.0, 1.0, 1.0, 1.0, 1.0, 1.0, 1.0, 1.0, 1.0, 1.0, 1.0, 1.0, 1.0, 1.0, 1.0, 1.0, 1.0, 1.0, 1.0, 1.0, 1.0, 1.0, 1.0, 1.0, 1.0, 1.0, 1.0, 1.0, 1.0, 1.0, 1.0, 1.0, 1.0, 1.0, 1.0, 1.0, 1.0, 1.0, 1.0, 1.0, 1.0, 1.0, 1.0, 1.0, 1.0, 1.0, 1.0, 1.0, 1.0, 1.0, 1.0, 1.0, 1.0, 1.0, 1.0, 1.0, 1.0, 1.0, 1.0, 1.0, 1.0, 1.0, 1.0, 1.0, 1.0, 1.0, 1.0, 1.0, 1.0, 1.0, 1.0, 1.0, 1.0, 1.0, 1.0, 1.0, 1.0, 1.0, 1.0, 1.0, 1.0, 1.0, 1.0, 1.0, 1.0, 1.0, 1.0, 1.0, 1.0, 1.0, 1.0, 1.0, 1.0, 1.0, 1.0, 1.0, 1.0, 1.0, 1.0, 1.0, 1.0, 1.0, 1.0, 1.0, 1.0, 1.0, 1.0, 1.0, 1.0, 1.0, 1.0, 1.0, 1.0, 1.0, 1.0, 1.0, 1.0, 1.0, 1.0, 1.0, 1.0, 1.0, 1.0, 1.0, 1.0, 1.0, 1.0, 1.0, 1.0, 1.0, 1.0, 1.0, 1.0, 1.0, 1.0, 1.0, 1.0, 1.0, 1.0, 1.0, 1.0, 1.0, 1.0, 1.0, 1.0, 1.0, 1.0, 1.0, 1.0, 1.0, 1.0, 1.0, 1.0, 1.0, 1.0, 1.0, 1.0, 1.0, 1.0, 1.0, 1.0, 1.0, 1.0, 1.0, 1.0, 1.0, 1.0, 1.0, 1.0, 1.0, 1.0, 1.0, 1.0, 1.0, 1.0, 1.0, 1.0, 1.0, 1.0, 1.0, 1.0, 1.0, 1.0, 1.0, 1.0, 1.0, 1.0, 1.0, 1.0, 1.0, 1.0, 1.0, 1.0, 1.0, 1.0, 1.0, 1.0, 1.0, 1.0, 1.0, 1.0, 1.0, 1.0, 1.0, 1.0, 1.0, 1.0, 1.0, 1.0, 1.0, 1.0, 1.0, 1.0, 1.0, 1.0, 1.0, 1.0, 1.0, 1.0, 1.0, 1.0, 1.0, 1.0, 1.0, 1.0, 1.0, 1.0, 1.0, 1.0, 1.0, 1.0, 1.0, 1.0, 1.0, 1.0, 1.0, 1.0, 1.0, 1.0, 1.0, 1.0, 1.0, 1.0, 1.0, 1.0, 1.0, 1.0, 1.0, 1.0, 1.0, 1.0, 1.0, 1.0, 1.0, 1.0, 1.0, 1.0, 1.0, 1.0, 1.0, 1.0, 1.0, 1.0, 1.0, 1.0, 1.0, 1.0, 1.0, 1.0, 1.0, 1.0, 1.0, 1.0, 1.0, 1.0, 1.0, 1.0, 1.0, 1.0, 1.0, 1.0, 1.0, 1.0, 1.0, 1.0, 1.0, 1.0, 1.0, 1.0, 1.0, 1.0, 1.0, 1.0, 1.0, 1.0, 1.0, 1.0, 1.0, 1.0, 1.0, 1.0, 1.0, 1.0, 1.0, 1.0, 1.0, 1.0, 1.0, 1.0, 1.0, 1.0, 1.0, 1.0, 1.0, 1.0, 1.0, 1.0, 1.0, 1.0, 1.0, 1.0, 1.0, 1.0, 1.0, 1.0, 1.0, 1.0, 1.0, 1.0, 1.0, 1.0, 1.0, 1.0, 1.0, 1.0, 1.0, 1.0, 1.0, 1.0, 1.0, 1.0, 1.0, 1.0, 1.0, 1.0, 1.0, 1.0, 1.0, 1.0, 1.0, 1.0, 1.0, 1.0, 1.0, 1.0, 1.0, 1.0, 1.0, 1.0, 1.0, 1.0, 1.0, 1.0, 1.0, 1.0, 1.0, 1.0, 1.0, 1.0, 1.0, 1.0, 1.0, 1.0, 1.0, 1.0, 1.0, 1.0, 1.0, 1.0, 1.0, 1.0, 1.0, 1.0, 1.0, 1.0, 1.0, 1.0, 1.0, 1.0, 1.0, 1.0, 1.0, 1.0, 1.0, 1.0, 1.0, 1.0, 1.0, 1.0, 1.0, 1.0, 1.0, 1.0, 1.0, 1.0, 1.0, 1.0, 1.0, 1.0, 1.0, 1.0, 1.0, 1.0, 1.0, 1.0, 1.0, 1.0, 1.0, 1.0, 1.0, 1.0, 1.0, 1.0, 1.0, 1.0, 1.0, 1.0, 1.0, 1.0, 1.0, 1.0, 1.0, 1.0, 1.0, 1.0, 1.0, 1.0, 1.0, 1.0, 1.0, 1.0, 1.0, 1.0, 1.0, 1.0, 1.0, 1.0, 1.0, 1.0, 1.0, 1.0, 1.0, 1.0, 1.0, 1.0, 1.0, 1.0, 1.0, 1.0, 1.0, 1.0, 1.0, 1.0, 1.0, 1.0, 1.0, 1.0, 1.0, 1.0, 1.0, 1.0, 1.0, 1.0, 1.0, 1.0, 1.0, 1.0, 1.0, 1.0, 1.0, 1.0, 1.0, 1.0, 1.0, 1.0, 1.0, 1.0, 1.0, 1.0, 1.0, 1.0, 1.0, 1.0, 1.0, 1.0, 1.0, 1.0, 1.0, 1.0, 1.0, 1.0, 1.0, 1.0, 1.0, 1.0, 1.0, 1.0, 1.0, 1.0, 1.0, 1.0, 1.0, 1.0, 1.0, 1.0, 1.0, 1.0, 1.0, 1.0, 1.0, 1.0, 1.0, 1.0, 1.0, 1.0, 1.0, 1.0, 1.0, 1.0, 1.0, 1.0, 1.0, 1.0, 1.0, 1.0, 1.0, 1.0, 1.0, 1.0, 1.0, 1.0, 1.0, 1.0, 1.0, 1.0, 1.0, 1.0, 1.0, 1.0, 1.0, 1.0, 1.0, 1.0, 1.0, 1.0, 1.0, 1.0, 1.0, 1.0, 1.0, 1.0, 1.0, 1.0, 1.0, 1.0, 1.0, 1.0, 1.0, 1.0, 1.0, 1.0, 1.0, 1.0, 1.0, 1.0, 1.0, 1.0, 1.0, 1.0, 1.0, 1.0, 1.0, 1.0, 1.0, 1.0, 1.0, 1.0, 1.0, 1.0, 1.0, 1.0, 1.0, 1.0, 1.0, 1.0, 1.0, 1.0, 1.0, 1.0, 1.0, 1.0, 1.0, 1.0, 1.0, 1.0, 1.0, 1.0, 1.0, 1.0, 1.0, 1.0, 1.0, 1.0, 1.0, 1.0, 1.0, 1.0, 1.0, 1.0, 1.0, 1.0, 1.0, 1.0, 1.0, 1.0, 1.0, 1.0, 1.0, 1.0, 1.0, 1.0, 1.0, 1.0, 1.0, 1.0, 1.0, 1.0, 1.0, 1.0, 1.0, 1.0, 1.0, 1.0, 1.0, 1.0, 1.0, 1.0, 1.0, 1.0, 1.0, 1.0, 1.0, 1.0, 1.0, 1.0, 1.0, 1.0, 1.0, 1.0, 1.0, 1.0, 1.0, 1.0, 1.0, 1.0, 1.0, 1.0, 1.0, 1.0, 1.0, 1.0, 1.0, 1.0, 1.0, 1.0, 1.0, 1.0, 1.0, 1.0, 1.0, 1.0, 1.0, 1.0, 1.0, 1.0, 1.0, 1.0, 1.0, 1.0, 1.0, 1.0, 1.0, 1.0, 1.0, 1.0, 1.0, 1.0, 1.0, 1.0, 1.0, 1.0, 1.0, 1.0, 1.0, 1.0, 1.0, 1.0, 1.0, 1.0, 1.0, 1.0, 1.0, 1.0, 1.0, 1.0, 1.0, 1.0, 1.0, 1.0, 1.0, 1.0, 1.0, 1.0, 1.0, 1.0, 1.0, 1.0, 1.0, 1.0, 1.0, 1.0, 1.0, 1.0, 1.0, 1.0, 1.0, 1.0, 1.0, 1.0, 1.0, 1.0, 1.0, 1.0, 1.0, 1.0, 1.0, 1.0, 1.0, 1.0, 1.0, 1.0, 1.0, 1.0, 1.0, 1.0, 1.0, 1.0, 1.0, 1.0, 1.0, 1.0, 1.0, 1.0, 1.0, 1.0, 1.0, 1.0, 1.0, 1.0, 1.0, 1.0, 1.0, 1.0, 1.0, 1.0, 1.0, 1.0, 1.0, 1.0, 1.0, 1.0, 1.0, 1.0, 1.0, 1.0, 1.0, 1.0, 1.0, 1.0, 1.0, 1.0, 1.0, 1.0, 1.0, 1.0, 1.0, 1.0, 1.0, 1.0, 1.0, 1.0, 1.0, 1.0, 1.0, 1.0, 1.0, 1.0, 1.0, 1.0, 1.0, 1.0, 1.0, 1.0, 1.0, 1.0, 1.0, 1.0, 1.0, 1.0, 1.0, 1.0, 1.0, 1.0, 1.0, 1.0, 1.0, 1.0, 1.0, 1.0, 1.0, 1.0, 1.0, 1.0, 1.0, 1.0, 1.0, 1.0, 1.0, 1.0, 1.0, 1.0, 1.0, 1.0, 1.0, 1.0, 1.0, 1.0, 1.0, 1.0, 1.0, 1.0, 1.0, 1.0, 1.0, 1.0, 1.0, 1.0, 1.0, 1.0, 1.0, 1.0, 1.0, 1.0, 1.0, 1.0, 1.0, 1.0, 1.0, 1.0, 1.0, 1.0, 1.0, 1.0, 1.0, 1.0, 1.0, 1.0, 1.0, 1.0, 1.0, 1.0, 1.0, 1.0, 1.0, 1.0, 1.0, 1.0, 1.0, 1.0, 1.0, 1.0, 1.0, 1.0, 1.0, 1.0, 1.0, 1.0, 1.0, 1.0, 1.0, 1.0, 1.0, 1.0, 1.0, 1.0, 1.0, 1.0, 1.0, 1.0, 1.0, 1.0, 1.0, 1.0, 1.0, 1.0, 1.0, 1.0, 1.0, 1.0, 1.0, 1.0, 1.0, 1.0, 1.0, 1.0, 1.0, 1.0, 1.0, 1.0, 1.0, 1.0, 1.0, 1.0, 1.0, 1.0, 1.0, 1.0, 1.0, 1.0, 1.0, 1.0, 1.0, 1.0, 1.0, 1.0, 1.0, 1.0, 1.0, 1.0, 1.0, 1.0, 1.0, 1.0, 1.0, 1.0, 1.0, 1.0, 1.0, 1.0, 1.0, 1.0, 1.0, 1.0, 1.0, 1.0, 1.0, 1.0, 1.0, 1.0, 1.0, 1.0, 1.0, 1.0, 1.0, 1.0, 1.0, 1.0, 1.0, 1.0, 1.0, 1.0, 1.0, 1.0, 1.0, 1.0, 1.0, 1.0, 1.0, 1.0, 1.0, 1.0, 1.0, 1.0, 1.0, 1.0, 1.0, 1.0, 1.0, 1.0, 1.0, 1.0, 1.0, 1.0, 1.0, 1.0, 1.0, 1.0, 1.0, 1.0, 1.0, 1.0, 1.0, 1.0, 1.0, 1.0, 1.0, 1.0, 1.0, 1.0, 1.0, 1.0, 1.0, 1.0, 1.0, 1.0, 1.0, 1.0, 1.0, 1.0, 1.0, 1.0, 1.0, 1.0, 1.0, 1.0, 1.0, 1.0, 1.0, 1.0, 1.0, 1.0, 1.0, 1.0, 1.0, 1.0, 1.0, 1.0, 1.0, 1.0, 1.0, 1.0, 1.0, 1.0, 1.0, 1.0, 1.0, 1.0, 1.0, 1.0, 1.0, 1.0, 1.0, 1.0, 1.0, 1.0, 1.0, 1.0, 1.0, 1.0, 1.0, 1.0, 1.0, 1.0, 1.0, 1.0, 1.0, 1.0, 1.0, 1.0, 1.0, 1.0, 1.0, 1.0, 1.0, 1.0, 1.0, 1.0, 1.0, 1.0, 1.0, 1.0, 1.0, 1.0, 1.0, 1.0, 1.0, 1.0, 1.0, 1.0, 1.0, 1.0, 1.0, 1.0, 1.0, 1.0, 1.0, 1.0, 1.0, 1.0, 1.0, 1.0, 1.0, 1.0, 1.0, 1.0, 1.0, 1.0, 1.0, 1.0, 1.0, 1.0, 1.0, 1.0, 1.0, 1.0, 1.0, 1.0, 1.0, 1.0, 1.0, 1.0, 1.0, 1.0, 1.0, 1.0, 1.0, 1.0, 1.0, 1.0, 1.0, 1.0, 1.0, 1.0, 1.0, 1.0, 1.0, 1.0, 1.0, 1.0, 1.0, 1.0, 1.0, 1.0, 1.0, 1.0, 1.0, 1.0, 1.0, 1.0, 1.0, 1.0, 1.0, 1.0, 1.0, 1.0, 1.0, 1.0, 1.0, 1.0, 1.0, 1.0, 1.0, 1.0, 1.0, 1.0, 1.0, 1.0, 1.0, 1.0, 1.0, 1.0, 1.0, 1.0, 1.0, 1.0, 1.0, 1.0, 1.0, 1.0, 1.0, 1.0, 1.0, 1.0, 1.0, 1.0, 1.0, 1.0, 1.0, 1.0, 1.0, 1.0, 1.0, 1.0, 1.0, 1.0, 1.0, 1.0, 1.0, 1.0, 1.0, 1.0, 1.0, 1.0, 1.0, 1.0, 1.0, 1.0, 1.0, 1.0, 1.0, 1.0, 1.0, 1.0, 1.0, 1.0, 1.0, 1.0, 1.0, 1.0, 1.0, 1.0, 1.0, 1.0, 1.0, 1.0, 1.0, 1.0, 1.0, 1.0, 1.0, 1.0, 1.0, 1.0, 1.0, 1.0, 1.0, 1.0, 1.0, 1.0, 1.0, 1.0, 1.0, 1.0, 1.0, 1.0, 1.0, 1.0, 1.0, 1.0, 1.0, 1.0, 1.0, 1.0, 1.0, 1.0, 1.0, 1.0, 1.0, 1.0, 1.0, 1.0, 1.0, 1.0, 1.0, 1.0, 1.0, 1.0, 1.0, 1.0, 1.0, 1.0, 1.0, 1.0, 1.0, 1.0, 1.0, 1.0, 1.0, 1.0, 1.0, 1.0, 1.0, 1.0, 1.0, 1.0, 1.0, 1.0, 1.0, 1.0, 1.0, 1.0, 1.0, 1.0, 1.0, 1.0, 1.0, 1.0, 1.0, 1.0, 1.0, 1.0, 1.0, 1.0, 1.0, 1.0, 1.0, 1.0, 1.0, 1.0, 1.0, 1.0, 1.0, 1.0, 1.0, 1.0, 1.0, 1.0, 1.0, 1.0, 1.0, 1.0, 1.0, 1.0, 1.0, 1.0, 1.0, 1.0, 1.0, 1.0, 1.0, 1.0, 1.0, 1.0, 1.0, 1.0, 1.0, 1.0, 1.0, 1.0, 1.0, 1.0, 1.0, 1.0, 1.0, 1.0, 1.0, 1.0, 1.0, 1.0, 1.0, 1.0, 1.0, 1.0, 1.0, 1.0, 1.0, 1.0, 1.0, 1.0, 1.0, 1.0, 1.0, 1.0, 1.0, 1.0, 1.0, 1.0, 1.0, 1.0, 1.0, 1.0, 1.0, 1.0, 1.0, 1.0, 1.0, 1.0, 1.0, 1.0, 1.0, 1.0, 1.0, 1.0, 1.0, 1.0, 1.0, 1.0, 1.0, 1.0, 1.0, 1.0, 1.0, 1.0, 1.0, 1.0, 1.0, 1.0, 1.0, 1.0, 1.0, 1.0, 1.0, 1.0, 1.0, 1.0, 1.0, 1.0, 1.0, 1.0, 1.0, 1.0, 1.0, 1.0, 1.0, 1.0, 1.0, 1.0, 1.0, 1.0, 1.0, 1.0, 1.0, 1.0, 1.0, 1.0, 1.0, 1.0, 1.0, 1.0, 1.0, 1.0, 1.0, 1.0, 1.0, 1.0, 1.0, 1.0, 1.0, 1.0, 1.0, 1.0, 1.0, 1.0, 1.0, 1.0, 1.0, 1.0, 1.0, 1.0, 1.0, 1.0, 1.0, 1.0, 1.0, 1.0, 1.0, 1.0, 1.0, 1.0, 1.0, 1.0, 1.0, 1.0, 1.0, 1.0, 1.0, 1.0, 1.0, 1.0, 1.0, 1.0, 1.0, 1.0, 1.0, 1.0, 1.0, 1.0, 1.0, 1.0, 1.0, 1.0, 1.0, 1.0, 1.0, 1.0, 1.0, 1.0, 1.0, 1.0, 1.0, 1.0, 1.0, 1.0, 1.0, 1.0, 1.0, 1.0, 1.0, 1.0, 1.0, 1.0, 1.0, 1.0, 1.0, 1.0, 1.0, 1.0, 1.0, 1.0, 1.0, 1.0, 1.0, 1.0, 1.0, 1.0, 1.0, 1.0, 1.0, 1.0, 1.0, 1.0, 1.0, 1.0, 1.0, 1.0, 1.0, 1.0, 1.0, 1.0, 1.0, 1.0, 1.0, 1.0, 1.0, 1.0, 1.0, 1.0, 1.0, 1.0, 1.0, 1.0, 1.0, 1.0, 1.0, 1.0, 1.0, 1.0, 1.0, 1.0, 1.0, 1.0, 1.0, 1.0, 1.0, 1.0, 1.0, 1.0, 1.0, 1.0, 1.0, 1.0, 1.0, 1.0, 1.0, 1.0, 1.0, 1.0, 1.0, 1.0, 1.0, 1.0, 1.0, 1.0, 1.0, 1.0, 1.0, 1.0, 1.0, 1.0, 1.0, 1.0, 1.0, 1.0, 1.0, 1.0, 1.0, 1.0, 1.0, 1.0, 1.0, 1.0, 1.0, 1.0, 1.0, 1.0, 1.0, 1.0, 1.0, 1.0, 1.0, 1.0, 1.0, 1.0, 1.0, 1.0, 1.0, 1.0, 1.0, 1.0, 1.0, 1.0, 1.0, 1.0, 1.0, 1.0, 1.0, 1.0, 1.0, 1.0, 1.0, 1.0, 1.0, 1.0, 1.0, 1.0, 1.0, 1.0, 1.0, 1.0, 1.0, 1.0, 1.0, 1.0, 1.0, 1.0, 1.0, 1.0, 1.0, 1.0, 1.0, 1.0, 1.0, 1.0, 1.0, 1.0, 1.0, 1.0, 1.0, 1.0, 1.0, 1.0, 1.0, 1.0, 1.0, 1.0, 1.0, 1.0, 1.0, 1.0, 1.0, 1.0, 1.0, 1.0, 1.0, 1.0, 1.0, 1.0, 1.0, 1.0, 1.0, 1.0, 1.0, 1.0, 1.0, 1.0, 1.0, 1.0, 1.0, 1.0, 1.0, 1.0, 1.0, 1.0, 1.0, 1.0, 1.0, 1.0, 1.0, 1.0, 1.0, 1.0, 1.0, 1.0, 1.0, 1.0, 1.0, 1.0, 1.0, 1.0, 1.0, 1.0, 1.0, 1.0, 1.0, 1.0, 1.0, 1.0, 1.0, 1.0, 1.0, 1.0, 1.0, 1.0, 1.0, 1.0, 1.0, 1.0, 1.0, 1.0, 1.0, 1.0, 1.0, 1.0, 1.0, 1.0, 1.0, 1.0, 1.0, 1.0, 1.0, 1.0, 1.0, 1.0, 1.0, 1.0, 1.0, 1.0, 1.0, 1.0, 1.0, 1.0, 1.0, 1.0, 1.0, 1.0, 1.0, 1.0, 1.0, 1.0, 1.0, 1.0, 1.0, 1.0, 1.0, 1.0, 1.0, 1.0, 1.0, 1.0, 1.0, 1.0, 1.0, 1.0, 1.0, 1.0, 1.0, 1.0, 1.0, 1.0, 1.0, 1.0, 1.0, 1.0, 1.0, 1.0, 1.0, 1.0, 1.0, 1.0, 1.0, 1.0, 1.0, 1.0, 1.0, 1.0, 1.0, 1.0, 1.0, 1.0, 1.0, 1.0, 1.0, 1.0, 1.0, 1.0, 1.0, 1.0, 1.0, 1.0, 1.0, 1.0, 1.0, 1.0, 1.0, 1.0, 1.0, 1.0, 1.0, 1.0, 1.0, 1.0, 1.0, 1.0, 1.0, 1.0, 1.0, 1.0, 1.0, 1.0, 1.0, 1.0, 1.0, 1.0, 1.0, 1.0, 1.0, 1.0, 1.0, 1.0, 1.0, 1.0, 1.0, 1.0, 1.0, 1.0, 1.0, 1.0, 1.0, 1.0, 1.0, 1.0, 1.0, 1.0, 1.0, 1.0, 1.0, 1.0, 1.0, 1.0, 1.0, 1.0, 1.0, 1.0, 1.0, 1.0, 1.0, 1.0, 1.0, 1.0, 1.0, 1.0, 1.0, 1.0, 1.0, 1.0, 1.0, 1.0, 1.0, 1.0, 1.0, 1.0, 1.0, 1.0, 1.0, 1.0, 1.0, 1.0, 1.0, 1.0, 1.0, 1.0, 1.0, 1.0, 1.0, 1.0, 1.0, 1.0, 1.0, 1.0, 1.0, 1.0, 1.0, 1.0, 1.0, 1.0, 1.0, 1.0, 1.0, 1.0, 1.0, 1.0, 1.0, 1.0, 1.0, 1.0, 1.0, 1.0, 1.0, 1.0, 1.0, 1.0, 1.0, 1.0, 1.0, 1.0, 1.0, 1.0, 1.0, 1.0, 1.0, 1.0, 1.0, 1.0, 1.0, 1.0, 1.0, 1.0, 1.0, 1.0, 1.0, 1.0, 1.0, 1.0, 1.0, 1.0, 1.0, 1.0, 1.0, 1.0, 1.0, 1.0, 1.0, 1.0, 1.0, 1.0, 1.0, 1.0, 1.0, 1.0, 1.0, 1.0, 1.0, 1.0, 1.0, 1.0, 1.0, 1.0, 1.0, 1.0, 1.0, 1.0, 1.0, 1.0, 1.0, 1.0, 1.0, 1.0, 1.0, 1.0, 1.0, 1.0, 1.0, 1.0, 1.0, 1.0, 1.0, 1.0, 1.0, 1.0, 1.0, 1.0, 1.0, 1.0, 1.0, 1.0, 1.0, 1.0, 1.0, 1.0, 1.0, 1.0, 1.0, 1.0, 1.0, 1.0, 1.0, 1.0, 1.0, 1.0, 1.0, 1.0, 1.0, 1.0, 1.0, 1.0, 1.0, 1.0, 1.0, 1.0, 1.0, 1.0, 1.0, 1.0, 1.0, 1.0, 1.0, 1.0, 1.0, 1.0, 1.0, 1.0, 1.0, 1.0, 1.0, 1.0, 1.0, 1.0, 1.0, 1.0, 1.0, 1.0, 1.0, 1.0, 1.0, 1.0, 1.0, 1.0, 1.0, 1.0, 1.0, 1.0, 1.0, 1.0, 1.0, 1.0, 1.0, 1.0, 1.0, 1.0, 1.0, 1.0, 1.0, 1.0, 1.0, 1.0, 1.0, 1.0, 1.0, 1.0, 1.0, 1.0, 1.0, 1.0, 1.0, 1.0, 1.0, 1.0, 1.0, 1.0, 1.0, 1.0, 1.0, 1.0, 1.0, 1.0, 1.0, 1.0, 1.0, 1.0, 1.0, 1.0, 1.0, 1.0, 1.0, 1.0, 1.0, 1.0, 1.0, 1.0, 1.0, 1.0, 1.0, 1.0, 1.0, 1.0, 1.0, 1.0, 1.0, 1.0, 1.0, 1.0, 1.0, 1.0, 1.0, 1.0, 1.0, 1.0, 1.0, 1.0, 1.0, 1.0, 1.0, 1.0, 1.0, 1.0, 1.0, 1.0, 1.0, 1.0, 1.0, 1.0, 1.0, 1.0, 1.0, 1.0, 1.0, 1.0, 1.0, 1.0, 1.0, 1.0, 1.0, 1.0, 1.0, 1.0, 1.0, 1.0, 1.0, 1.0, 1.0, 1.0, 1.0, 1.0, 1.0, 1.0, 1.0, 1.0, 1.0, 1.0, 1.0, 1.0, 1.0, 1.0, 1.0, 1.0, 1.0, 1.0, 1.0, 1.0, 1.0, 1.0, 1.0, 1.0, 1.0, 1.0, 1.0, 1.0, 1.0, 1.0, 1.0, 1.0, 1.0, 1.0, 1.0, 1.0, 1.0, 1.0, 1.0, 1.0, 1.0, 1.0, 1.0, 1.0, 1.0, 1.0, 1.0, 1.0, 1.0, 1.0, 1.0, 1.0, 1.0, 1.0, 1.0, 1.0, 1.0, 1.0, 1.0, 1.0, 1.0, 1.0, 1.0, 1.0, 1.0, 1.0, 1.0, 1.0, 1.0, 1.0, 1.0, 1.0, 1.0, 1.0, 1.0, 1.0, 1.0, 1.0, 1.0, 1.0, 1.0, 1.0, 1.0, 1.0, 1.0, 1.0, 1.0, 1.0, 1.0, 1.0, 1.0, 1.0, 1.0, 1.0, 1.0, 1.0, 1.0, 1.0, 1.0, 1.0, 1.0, 1.0, 1.0, 1.0, 1.0, 1.0, 1.0, 1.0, 1.0, 1.0, 1.0, 1.0, 1.0, 1.0, 1.0, 1.0, 1.0, 1.0, 1.0, 1.0, 1.0, 1.0, 1.0, 1.0, 1.0, 1.0, 1.0, 1.0, 1.0, 1.0, 1.0, 1.0, 1.0, 1.0, 1.0, 1.0, 1.0, 1.0, 1.0, 1.0, 1.0, 1.0, 1.0, 1.0, 1.0, 1.0, 1.0, 1.0, 1.0, 1.0, 1.0, 1.0, 1.0, 1.0, 1.0, 1.0, 1.0, 1.0, 1.0, 1.0, 1.0, 1.0, 1.0, 1.0, 1.0, 1.0, 1.0, 1.0, 1.0, 1.0, 1.0, 1.0, 1.0, 1.0, 1.0, 1.0, 1.0, 1.0, 1.0, 1.0, 1.0, 1.0, 1.0, 1.0, 1.0, 1.0, 1.0, 1.0, 1.0, 1.0, 1.0, 1.0, 1.0, 1.0, 1.0, 1.0, 1.0, 1.0, 1.0, 1.0, 1.0, 1.0, 1.0, 1.0, 1.0, 1.0, 1.0, 1.0, 1.0, 1.0, 1.0, 1.0, 1.0, 1.0, 1.0, 1.0, 1.0, 1.0, 1.0, 1.0, 1.0, 1.0, 1.0, 1.0, 1.0, 1.0, 1.0, 1.0, 1.0, 1.0, 1.0, 1.0, 1.0, 1.0, 1.0, 1.0, 1.0, 1.0, 1.0, 1.0, 1.0, 1.0, 1.0, 1.0, 1.0, 1.0, 1.0, 1.0, 1.0, 1.0, 1.0, 1.0, 1.0, 1.0, 1.0, 1.0, 1.0, 1.0, 1.0, 1.0, 1.0, 1.0, 1.0, 1.0, 1.0, 1.0, 1.0, 1.0, 1.0, 1.0, 1.0, 1.0, 1.0, 1.0, 1.0, 1.0, 1.0, 1.0, 1.0, 1.0, 1.0, 1.0, 1.0, 1.0, 1.0, 1.0, 1.0, 1.0, 1.0, 1.0, 1.0, 1.0, 1.0, 1.0, 1.0, 1.0, 1.0, 1.0, 1.0, 1.0, 1.0, 1.0, 1.0, 1.0, 1.0, 1.0, 1.0, 1.0, 1.0, 1.0, 1.0, 1.0, 1.0, 1.0, 1.0, 1.0, 1.0, 1.0, 1.0, 1.0, 1.0, 1.0, 1.0, 1.0, 1.0, 1.0, 1.0, 1.0, 1.0, 1.0, 1.0, 1.0, 1.0, 1.0, 1.0, 1.0, 1.0, 1.0, 1.0, 1.0, 1.0, 1.0, 1.0, 1.0, 1.0, 1.0, 1.0, 1.0, 1.0, 1.0, 1.0, 1.0, 1.0, 1.0, 1.0, 1.0, 1.0, 1.0, 1.0, 1.0, 1.0, 1.0, 1.0, 1.0, 1.0, 1.0, 1.0, 1.0, 1.0, 1.0, 1.0, 1.0, 1.0, 1.0, 1.0, 1.0, 1.0, 1.0, 1.0, 1.0, 1.0, 1.0, 1.0, 1.0, 1.0, 1.0, 1.0, 1.0, 1.0, 1.0, 1.0, 1.0, 1.0, 1.0, 1.0, 1.0, 1.0, 1.0, 1.0, 1.0, 1.0, 1.0, 1.0, 1.0, 1.0, 1.0, 1.0, 1.0, 1.0, 1.0, 1.0, 1.0, 1.0, 1.0, 1.0, 1.0, 1.0, 1.0, 1.0, 1.0, 1.0, 1.0, 1.0, 1.0, 1.0, 1.0, 1.0, 1.0, 1.0, 1.0, 1.0, 1.0, 1.0, 1.0, 1.0, 1.0, 1.0, 1.0, 1.0, 1.0, 1.0, 1.0, 1.0, 1.0, 1.0, 1.0, 1.0, 1.0, 1.0, 1.0, 1.0, 1.0, 1.0, 1.0, 1.0, 1.0, 1.0, 1.0, 1.0, 1.0, 1.0, 1.0, 1.0, 1.0, 1.0, 1.0, 1.0, 1.0, 1.0, 1.0, 1.0, 1.0, 1.0, 1.0, 1.0, 1.0, 1.0, 1.0, 1.0, 1.0, 1.0, 1.0, 1.0, 1.0, 1.0, 1.0, 1.0, 1.0, 1.0, 1.0, 1.0, 1.0, 1.0, 1.0, 1.0, 1.0, 1.0, 1.0, 1.0, 1.0, 1.0, 1.0, 1.0, 1.0, 1.0, 1.0, 1.0, 1.0, 1.0, 1.0, 1.0, 1.0, 1.0, 1.0, 1.0, 1.0, 1.0, 1.0, 1.0, 1.0, 1.0, 1.0, 1.0, 1.0, 1.0, 1.0, 1.0, 1.0, 1.0, 1.0, 1.0, 1.0, 1.0, 1.0, 1.0, 1.0, 1.0, 1.0, 1.0, 1.0, 1.0, 1.0, 1.0, 1.0, 1.0, 1.0, 1.0, 1.0, 1.0, 1.0, 1.0, 1.0, 1.0, 1.0, 1.0, 1.0, 1.0, 1.0, 1.0, 1.0, 1.0, 1.0, 1.0, 1.0, 1.0, 1.0, 1.0, 1.0, 1.0, 1.0, 1.0, 1.0, 1.0, 1.0, 1.0, 1.0, 1.0, 1.0, 1.0, 1.0, 1.0, 1.0, 1.0, 1.0, 1.0, 1.0, 1.0, 1.0, 1.0, 1.0, 1.0, 1.0, 1.0, 1.0, 1.0, 1.0, 1.0, 1.0, 1.0, 1.0, 1.0, 1.0, 1.0, 1.0, 1.0, 1.0, 1.0, 1.0, 1.0, 1.0, 1.0, 1.0, 1.0, 1.0, 1.0, 1.0, 1.0, 1.0, 1.0, 1.0, 1.0, 1.0, 1.0, 1.0, 1.0, 1.0, 1.0, 1.0, 1.0, 1.0, 1.0, 1.0, 1.0, 1.0, 1.0, 1.0, 1.0, 1.0, 1.0, 1.0, 1.0, 1.0, 1.0, 1.0, 1.0, 1.0, 1.0, 1.0, 1.0, 1.0, 1.0, 1.0, 1.0, 1.0, 1.0, 1.0, 1.0, 1.0, 1.0, 1.0, 1.0, 1.0, 1.0, 1.0, 1.0, 1.0, 1.0, 1.0, 1.0, 1.0, 1.0, 1.0, 1.0, 1.0, 1.0, 1.0, 1.0, 1.0, 1.0, 1.0, 1.0, 1.0, 1.0, 1.0, 1.0, 1.0, 1.0, 1.0, 1.0, 1.0, 1.0, 1.0, 1.0, 1.0, 1.0, 1.0, 1.0, 1.0, 1.0, 1.0, 1.0, 1.0, 1.0, 1.0, 1.0, 1.0, 1.0, 1.0, 1.0, 1.0, 1.0, 1.0, 1.0, 1.0, 1.0, 1.0, 1.0, 1.0, 1.0, 1.0, 1.0, 1.0, 1.0, 1.0, 1.0, 1.0, 1.0, 1.0, 1.0, 1.0, 1.0, 1.0, 1.0, 1.0, 1.0, 1.0, 1.0, 1.0, 1.0, 1.0, 1.0, 1.0, 1.0, 1.0, 1.0, 1.0, 1.0, 1.0, 1.0, 1.0, 1.0, 1.0, 1.0, 1.0, 1.0, 1.0, 1.0, 1.0, 1.0, 1.0, 1.0, 1.0, 1.0, 1.0, 1.0, 1.0, 1.0, 1.0, 1.0, 1.0, 1.0, 1.0, 1.0, 1.0, 1.0, 1.0, 1.0, 1.0, 1.0, 1.0, 1.0, 1.0, 1.0, 1.0, 1.0, 1.0, 1.0, 1.0, 1.0, 1.0, 1.0, 1.0, 1.0, 1.0, 1.0, 1.0, 1.0, 1.0, 1.0, 1.0, 1.0, 1.0, 1.0, 1.0, 1.0, 1.0, 1.0, 1.0, 1.0, 1.0, 1.0, 1.0, 1.0, 1.0, 1.0, 1.0, 1.0, 1.0, 1.0, 1.0, 1.0, 1.0, 1.0, 1.0, 1.0, 1.0, 1.0, 1.0, 1.0, 1.0, 1.0, 1.0, 1.0, 1.0, 1.0, 1.0, 1.0, 1.0, 1.0, 1.0, 1.0, 1.0, 1.0, 1.0, 1.0, 1.0, 1.0, 1.0, 1.0, 1.0, 1.0, 1.0, 1.0, 1.0, 1.0, 1.0, 1.0, 1.0, 1.0, 1.0, 1.0, 1.0, 1.0, 1.0, 1.0, 1.0, 1.0, 1.0, 1.0, 1.0, 1.0, 1.0, 1.0, 1.0, 1.0, 1.0, 1.0, 1.0, 1.0, 1.0, 1.0, 1.0, 1.0, 1.0, 1.0, 1.0, 1.0, 1.0, 1.0, 1.0, 1.0, 1.0, 1.0, 1.0, 1.0, 1.0, 1.0, 1.0, 1.0, 1.0, 1.0, 1.0, 1.0, 1.0, 1.0, 1.0, 1.0, 1.0, 1.0, 1.0, 1.0, 1.0, 1.0, 1.0, 1.0, 1.0, 1.0, 1.0, 1.0, 1.0, 1.0, 1.0, 1.0, 1.0, 1.0, 1.0, 1.0, 1.0, 1.0, 1.0, 1.0, 1.0, 1.0, 1.0, 1.0, 1.0, 1.0, 1.0, 1.0, 1.0, 1.0, 1.0, 1.0, 1.0, 1.0, 1.0, 1.0, 1.0, 1.0, 1.0, 1.0, 1.0, 1.0, 1.0, 1.0, 1.0, 1.0, 1.0, 1.0, 1.0, 1.0, 1.0, 1.0, 1.0, 1.0, 1.0, 1.0, 1.0, 1.0, 1.0, 1.0, 1.0, 1.0, 1.0, 1.0, 1.0, 1.0, 1.0, 1.0, 1.0, 1.0, 1.0, 1.0, 1.0, 1.0, 1.0, 1.0, 1.0, 1.0, 1.0, 1.0, 1.0, 1.0, 1.0, 1.0, 1.0, 1.0, 1.0, 1.0, 1.0, 1.0, 1.0, 1.0, 1.0, 1.0, 1.0, 1.0, 1.0, 1.0, 1.0, 1.0, 1.0, 1.0, 1.0, 1.0, 1.0, 1.0, 1.0, 1.0, 1.0, 1.0, 1.0, 1.0, 1.0, 1.0, 1.0, 1.0, 1.0, 1.0, 1.0, 1.0, 1.0, 1.0, 1.0, 1.0, 1.0, 1.0, 1.0, 1.0, 1.0, 1.0, 1.0, 1.0, 1.0, 1.0, 1.0, 1.0, 1.0, 1.0, 1.0, 1.0, 1.0, 1.0, 1.0, 1.0, 1.0, 1.0, 1.0, 1.0, 1.0, 1.0, 1.0, 1.0, 1.0, 1.0, 1.0, 1.0, 1.0, 1.0, 1.0, 1.0, 1.0, 1.0, 1.0, 1.0, 1.0, 1.0, 1.0, 1.0, 1.0, 1.0, 1.0, 1.0, 1.0, 1.0, 1.0, 1.0, 1.0, 1.0, 1.0, 1.0, 1.0, 1.0, 1.0, 1.0, 1.0, 1.0, 1.0, 1.0, 1.0, 1.0, 1.0, 1.0, 1.0, 1.0, 1.0, 1.0, 1.0, 1.0, 1.0, 1.0, 1.0, 1.0, 1.0, 1.0, 1.0, 1.0, 1.0, 1.0, 1.0, 1.0, 1.0, 1.0, 1.0, 1.0, 1.0, 1.0, 1.0, 1.0, 1.0, 1.0, 1.0, 1.0, 1.0, 1.0, 1.0, 1.0, 1.0, 1.0, 1.0, 1.0, 1.0, 1.0, 1.0, 1.0, 1.0, 1.0, 1.0, 1.0, 1.0, 1.0, 1.0, 1.0, 1.0, 1.0, 1.0, 1.0, 1.0, 1.0, 1.0, 1.0, 1.0, 1.0, 1.0, 1.0, 1.0, 1.0, 1.0, 1.0, 1.0, 1.0, 1.0, 1.0, 1.0, 1.0, 1.0, 1.0, 1.0, 1.0, 1.0, 1.0, 1.0, 1.0, 1.0, 1.0, 1.0, 1.0, 1.0, 1.0, 1.0, 1.0, 1.0, 1.0, 1.0, 1.0, 1.0, 1.0, 1.0, 1.0, 1.0, 1.0, 1.0, 1.0, 1.0, 1.0, 1.0, 1.0, 1.0, 1.0, 1.0, 1.0, 1.0, 1.0, 1.0, 1.0, 1.0, 1.0, 1.0, 1.0, 1.0, 1.0, 1.0, 1.0, 1.0, 1.0, 1.0, 1.0, 1.0, 1.0, 1.0, 1.0, 1.0, 1.0, 1.0, 1.0, 1.0, 1.0, 1.0, 1.0, 1.0, 1.0, 1.0, 1.0, 1.0, 1.0, 1.0, 1.0, 1.0, 1.0, 1.0, 1.0, 1.0, 1.0, 1.0, 1.0, 1.0, 1.0, 1.0, 1.0, 1.0, 1.0, 1.0, 1.0, 1.0, 1.0, 1.0, 1.0, 1.0, 1.0, 1.0, 1.0, 1.0, 1.0, 1.0, 1.0, 1.0, 1.0, 1.0, 1.0, 1.0, 1.0, 1.0, 1.0, 1.0, 1.0, 1.0, 1.0, 1.0, 1.0, 1.0, 1.0, 1.0, 1.0, 1.0, 1.0, 1.0, 1.0, 1.0, 1.0, 1.0, 1.0, 1.0, 1.0, 1.0, 1.0, 1.0, 1.0, 1.0, 1.0, 1.0, 1.0, 1.0, 1.0, 1.0, 1.0, 1.0, 1.0, 1.0, 1.0, 1.0, 1.0, 1.0, 1.0, 1.0, 1.0, 1.0, 1.0, 1.0, 1.0, 1.0, 1.0, 1.0, 1.0, 1.0, 1.0, 1.0, 1.0, 1.0, 1.0, 1.0, 1.0, 1.0, 1.0, 1.0, 1.0, 1.0, 1.0, 1.0, 1.0, 1.0, 1.0, 1.0, 1.0, 1.0, 1.0, 1.0, 1.0, 1.0, 1.0, 1.0, 1.0, 1.0, 1.0, 1.0, 1.0, 1.0, 1.0, 1.0, 1.0, 1.0, 1.0, 1.0, 1.0, 1.0, 1.0, 1.0, 1.0, 1.0, 1.0, 1.0, 1.0, 1.0, 1.0, 1.0, 1.0, 1.0, 1.0, 1.0, 1.0, 1.0, 1.0, 1.0, 1.0, 1.0, 1.0, 1.0, 1.0, 1.0, 1.0, 1.0, 1.0, 1.0, 1.0, 1.0, 1.0, 1.0, 1.0, 1.0, 1.0, 1.0, 1.0, 1.0, 1.0, 1.0, 1.0, 1.0, 1.0, 1.0, 1.0, 1.0, 1.0, 1.0, 1.0, 1.0, 1.0, 1.0, 1.0, 1.0, 1.0, 1.0, 1.0, 1.0, 1.0, 1.0, 1.0, 1.0, 1.0, 1.0, 1.0, 1.0, 1.0, 1.0, 1.0, 1.0, 1.0, 1.0, 1.0, 1.0, 1.0, 1.0, 1.0, 1.0, 1.0, 1.0, 1.0, 1.0, 1.0, 1.0, 1.0, 1.0, 1.0, 1.0, 1.0, 1.0, 1.0, 1.0, 1.0, 1.0, 1.0, 1.0, 1.0, 1.0, 1.0, 1.0, 1.0, 1.0, 1.0, 1.0, 1.0, 1.0, 1.0, 1.0, 1.0, 1.0, 1.0, 1.0, 1.0, 1.0, 1.0, 1.0, 1.0, 1.0, 1.0, 1.0, 1.0, 1.0, 1.0, 1.0, 1.0, 1.0, 1.0, 1.0, 1.0, 1.0, 1.0, 1.0, 1.0, 1.0, 1.0, 1.0, 1.0, 1.0, 1.0, 1.0, 1.0, 1.0, 1.0, 1.0, 1.0, 1.0, 1.0, 1.0, 1.0, 1.0, 1.0])
me_cube.materials.append(mat_teapot)
me_cube.materials.append(mat_a3pal32)
me_cube.use_mirror_vertex_groups = False
me_cube.use_paint_bone_selection = False
me_cube.use_paint_mask_vertex = True
me_cube.update()
arm_armature_001 = bpy.data.armatures.new('Armature.001')  # bones are not reproduced

# ---- objects
ob_cube = bpy.data.objects.new('Cube', me_cube)
ob_armature = bpy.data.objects.new('Armature', arm_armature_001)

# ---- transforms, parenting, visibility, modifiers, constraints
ob_cube.parent = ob_armature
ob_cube.location = (0.0, 0.0, 0.0)
ob_cube.lock_rotations_4d = False
ob_cube.empty_display_type = 'ARROWS'
ob_cube.lineart.crease_threshold = 0.0
_vg = ob_cube.vertex_groups.new(name='Base.Bone')
_vg = ob_cube.vertex_groups.new(name='Spine.Low')
_vg.add([108, 109, 110, 111, 112, 113, 114, 115, 116, 117, 118, 119, 120, 121, 122, 123, 124, 125, 126, 127, 128, 129, 130, 131, 132, 133, 134, 135, 136, 137, 138, 139, 140, 141, 142, 143, 144, 145, 146, 147, 148, 149, 150, 151, 152, 153, 154, 155, 156, 157, 158, 159], 1.0, 'REPLACE')
_vg = ob_cube.vertex_groups.new(name='Spine.High')
_vg.add([3, 4, 5, 6, 8, 9, 10, 11, 13, 14, 15, 16, 18, 19, 20, 21, 216, 217, 218, 219, 220, 221, 222, 223, 224, 225, 226, 227, 228, 229, 230, 231], 1.0, 'REPLACE')
_vg = ob_cube.vertex_groups.new(name='Chest.Left')
_vg.add([2, 12, 22, 23, 24, 25, 26, 27, 28, 29, 30, 31, 32, 33, 49, 50, 51, 52], 1.0, 'REPLACE')
_vg = ob_cube.vertex_groups.new(name='Arm.Upper.Left')
_vg.add([53, 54, 55, 56, 57, 58, 59, 60, 61, 62, 63, 64, 80, 81, 82, 83], 1.0, 'REPLACE')
_vg = ob_cube.vertex_groups.new(name='Arm.End.Left')
_vg.add([84, 85, 86, 87, 88, 89, 90, 91, 92, 105, 106, 107], 1.0, 'REPLACE')
_vg = ob_cube.vertex_groups.new(name='Chest.Right')
_vg.add([0, 7, 17, 34, 35, 36, 37, 38, 39, 40, 41, 42, 43, 44, 45, 46, 47, 48], 1.0, 'REPLACE')
_vg = ob_cube.vertex_groups.new(name='Arm.Upper.Right')
_vg.add([1, 65, 66, 67, 68, 69, 70, 71, 72, 73, 74, 75, 76, 77, 78, 79], 1.0, 'REPLACE')
_vg = ob_cube.vertex_groups.new(name='Arm.End..Right')
_vg.add([93, 94, 95, 96, 97, 98, 99, 100, 101, 102, 103, 104], 1.0, 'REPLACE')
_vg = ob_cube.vertex_groups.new(name='Pelvis.Left')
_vg = ob_cube.vertex_groups.new(name='Leg-Upper.Left')
_vg.add([160, 161, 162, 163, 164, 165, 166, 167, 176, 177, 178, 179, 180, 181, 182, 183], 1.0, 'REPLACE')
_vg = ob_cube.vertex_groups.new(name='Leg-Lower.Left')
_vg.add([192, 193, 194, 195, 196, 197, 204, 205, 206, 207, 208, 209], 1.0, 'REPLACE')
_vg = ob_cube.vertex_groups.new(name='Pelvis.Right')
_vg = ob_cube.vertex_groups.new(name='Leg-Upper.Right')
_vg.add([168, 169, 170, 171, 172, 173, 174, 175, 184, 185, 186, 187, 188, 189, 190, 191], 1.0, 'REPLACE')
_vg = ob_cube.vertex_groups.new(name='Leg-Lower.Right')
_vg.add([198, 199, 200, 201, 202, 203, 210, 211, 212, 213, 214, 215], 1.0, 'REPLACE')
_vg = ob_cube.vertex_groups.new(name='Head')
for _i, _w in zip([232, 233, 234, 235, 236, 237, 238, 239, 240, 241, 242, 243, 244, 245, 246, 247, 248, 249, 250, 251, 252, 253, 254, 255, 256, 257, 258, 259, 260, 261, 262, 263, 264, 265, 266, 267, 268, 269, 270, 271, 272, 273, 274, 275], [1.0, 0.9997, 0.9989, 1.0, 1.0, 1.0, 1.0, 1.0, 1.0, 1.0, 1.0, 1.0, 1.0, 1.0, 1.0, 1.0, 0.9997, 1.0, 1.0, 1.0, 0.9815, 1.0, 1.0, 1.0, 1.0, 1.0, 1.0, 1.0, 1.0, 1.0, 1.0, 1.0, 1.0, 1.0, 1.0, 1.0, 1.0, 1.0, 1.0, 1.0, 1.0, 1.0, 1.0, 1.0]): _vg.add([_i], _w, 'REPLACE')
_m = ob_cube.modifiers.new('Armature', 'ARMATURE')
_m.object = ob_armature
ob_armature.location = (0.0, 0.0, 0.0)

# ---- collection membership
col_robot.objects.link(ob_cube)
col_robot.objects.link(ob_armature)

# ---- scene / render settings (as saved in the file)
scene.frame_start = 1; scene.frame_end = 250; scene.frame_set(0)
scene.render.engine = 'BLENDER_EEVEE_NEXT'
scene.cycles.sampling_pattern = 'TABULATED_SOBOL'
scene.cycles.use_light_tree = False
scene.view_settings.view_transform = 'Filmic'
bpy.context.view_layer.update()

# ---- added for rendering (the .blend has no active camera and no usable light): camera, sun
cam_auto = bpy.data.cameras.new('AutoCamera')
cam_auto.lens = 50.0
cam_auto.sensor_width = 36.0
cam_auto.clip_end = 1000.0
ob_auto_camera = bpy.data.objects.new('AutoCamera', cam_auto)
scene.collection.objects.link(ob_auto_camera)
ob_auto_camera.location = (10.2532, -12.3041, 11.6203)
ob_auto_camera.rotation_euler = (1.09748, -7.21219e-08, 0.694738)
scene.camera = ob_auto_camera
light_auto_sun = bpy.data.lights.new('AutoSun', 'SUN')
light_auto_sun.energy = 3.0
light_auto_sun.angle = 0.0523599
ob_auto_sun = bpy.data.objects.new('AutoSun', light_auto_sun)
scene.collection.objects.link(ob_auto_sun)
ob_auto_sun.rotation_euler = (0.872665, 0.174533, 0.523599)
bpy.context.view_layer.update()

